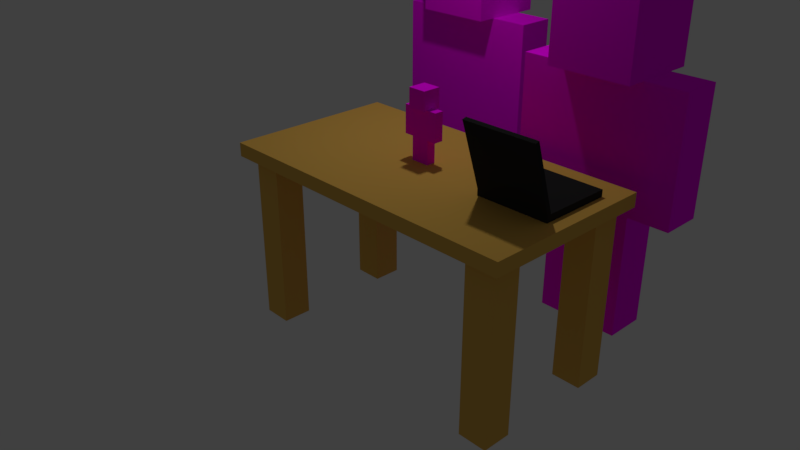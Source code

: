 # Source: firstscene.blend  (saved by Blender 2.79.0; exported with 4.5.12 LTS)
import bpy
from mathutils import Matrix  # noqa: F401  (used for matrix-valued properties, if any)

bpy.ops.wm.read_factory_settings(use_empty=True)
scene = bpy.context.scene
scene.name = 'Scene'

# ---- collections
col_collection_1 = bpy.data.collections.new('Collection 1'); scene.collection.children.link(col_collection_1)
col_collection_2 = bpy.data.collections.new('Collection 2'); scene.collection.children.link(col_collection_2)

# ---- images (referenced by path relative to the original .blend; pixels are not part of the script)
import os
ASSET_DIR = os.environ.get("B2B_ASSET_DIR", "")  # directory of the original .blend (textures are referenced by path, not embedded)
HERE = os.path.dirname(os.path.abspath(__file__))  # packed textures are extracted next to this script under _unpacked/

def load_image(name, relpath, width, height, colorspace="sRGB"):
    """Load a texture the original file referenced (path relative to the .blend, or extracted next to this script)."""
    p = next((c for c in (os.path.join(HERE, relpath), os.path.join(ASSET_DIR, relpath)) if relpath and os.path.exists(c)), "")
    if p:
        img = bpy.data.images.load(p, check_existing=True)
        img.name = name
    else:  # same state as the original file: an image datablock whose file is absent (Cycles renders it pink)
        img = bpy.data.images.new(name, width, height)
        img.source = "FILE"
        img.filepath = "//" + (relpath or name)
    img.colorspace_settings.name = colorspace
    return img
img_skin_robot_png = load_image('skin_robot.png', 'skin_robot.png', 1024, 1024, 'sRGB')
img_skin_man_png = load_image('skin_man.png', 'skin_man.png', 1024, 1024, 'sRGB')
img_skin_man_jpg = load_image('skin_man.jpg', 'skin_man.jpg', 1024, 1024, 'sRGB')
img_skin_man_suprised_png = load_image('skin_man_suprised.png', 'skin_man_suprised.png', 1024, 1024, 'sRGB')

# ---- materials (node trees are filled in below, after node groups)
mat_robot = bpy.data.materials.new('robot')
mat_robot.alpha_threshold = 0.0
mat_robot.roughness = 0.5
mat_material_003 = bpy.data.materials.new('Material.003')
mat_material_003.alpha_threshold = 0.0
mat_material_003.roughness = 0.5
mat_redman = bpy.data.materials.new('redman')
mat_redman.alpha_threshold = 0.0
mat_redman.roughness = 0.5
mat_lambert1 = bpy.data.materials.new('lambert1')
mat_lambert1.alpha_threshold = 0.0
mat_lambert1.diffuse_color = (0.5, 0.5, 0.5, 1.0)
mat_lambert1.roughness = 0.5
mat_material_001 = bpy.data.materials.new('Material.001')
mat_material_001.alpha_threshold = 0.0
mat_material_001.diffuse_color = (0.8, 0.4707, 0.09465, 1.0)
mat_material_001.roughness = 0.5
mat_laptop = bpy.data.materials.new('laptop')
mat_laptop.alpha_threshold = 0.0
mat_laptop.roughness = 0.5

# ---- material node trees
mat_robot.use_nodes = True; mat_robot.node_tree.nodes.clear()
_N = mat_robot.node_tree.nodes; _L = mat_robot.node_tree.links
n0 = _N.new('ShaderNodeOutputMaterial'); n0.name = 'Material Output'; n0.location = (300, 300)
n1 = _N.new('ShaderNodeBsdfDiffuse'); n1.name = 'Diffuse BSDF'; n1.location = (10, 300)
n2 = _N.new('ShaderNodeTexImage'); n2.name = 'Image Texture'; n2.location = (-180, 300)
n2.width = 140
n2.image = img_skin_robot_png
_L.new(n1.outputs[0], n0.inputs[0])
_L.new(n2.outputs[0], n1.inputs[0])
n0.is_active_output = True
mat_material_003.use_nodes = True; mat_material_003.node_tree.nodes.clear()
_N = mat_material_003.node_tree.nodes; _L = mat_material_003.node_tree.links
n0 = _N.new('ShaderNodeOutputMaterial'); n0.name = 'Material Output'; n0.location = (300, 300)
n1 = _N.new('ShaderNodeBsdfDiffuse'); n1.name = 'Diffuse BSDF'; n1.location = (10, 300)
n2 = _N.new('ShaderNodeTexImage'); n2.name = 'Image Texture'; n2.location = (-180, 300)
n2.width = 140
n2.image = img_skin_man_png
_L.new(n1.outputs[0], n0.inputs[0])
_L.new(n2.outputs[0], n1.inputs[0])
n0.is_active_output = True
mat_redman.use_nodes = True; mat_redman.node_tree.nodes.clear()
_N = mat_redman.node_tree.nodes; _L = mat_redman.node_tree.links
n0 = _N.new('ShaderNodeOutputMaterial'); n0.name = 'Material Output'; n0.location = (300, 300)
n1 = _N.new('ShaderNodeBsdfDiffuse'); n1.name = 'Diffuse BSDF'; n1.location = (10, 300)
n2 = _N.new('ShaderNodeTexImage'); n2.name = 'Image Texture'; n2.location = (-180, 300)
n2.width = 140
n2.image = img_skin_man_jpg
_L.new(n1.outputs[0], n0.inputs[0])
_L.new(n2.outputs[0], n1.inputs[0])
n0.is_active_output = True
mat_lambert1.use_nodes = True; mat_lambert1.node_tree.nodes.clear()
_N = mat_lambert1.node_tree.nodes; _L = mat_lambert1.node_tree.links
n0 = _N.new('ShaderNodeOutputMaterial'); n0.name = 'Material Output'; n0.location = (300, 300)
n1 = _N.new('ShaderNodeBsdfDiffuse'); n1.name = 'Diffuse BSDF'; n1.location = (10, 300)
n2 = _N.new('ShaderNodeTexImage'); n2.name = 'Image Texture'; n2.location = (-180, 300)
n2.width = 140
n2.image = img_skin_man_suprised_png
_L.new(n1.outputs[0], n0.inputs[0])
_L.new(n2.outputs[0], n1.inputs[0])
n0.is_active_output = True
mat_laptop.use_nodes = True; mat_laptop.node_tree.nodes.clear()
_N = mat_laptop.node_tree.nodes; _L = mat_laptop.node_tree.links
n0 = _N.new('ShaderNodeOutputMaterial'); n0.name = 'Material Output'; n0.location = (300, 300)
n1 = _N.new('ShaderNodeBsdfDiffuse'); n1.name = 'Diffuse BSDF'; n1.location = (10, 300)
n1.inputs[0].default_value = (0.02539, 0.02539, 0.02539, 1.0)
_L.new(n1.outputs[0], n0.inputs[0])
n0.is_active_output = True

# ---- world
world_world = bpy.data.worlds.new('World'); scene.world = world_world
world_world.use_nodes = True; world_world.node_tree.nodes.clear()
_N = world_world.node_tree.nodes; _L = world_world.node_tree.links
n0 = _N.new('ShaderNodeOutputWorld'); n0.name = 'World Output'; n0.location = (300, 300)
n1 = _N.new('ShaderNodeBackground'); n1.name = 'Background'; n1.location = (10, 300)
n1.inputs[0].default_value = (0.05088, 0.05088, 0.05088, 1.0)
_L.new(n1.outputs[0], n0.inputs[0])
n0.is_active_output = True
world_world.color = (0.05088, 0.05088, 0.05088)
world_world.use_sun_shadow = False
world_world.sun_shadow_jitter_overblur = 0.0
world_world.cycles.sampling_method = 'MANUAL'

# ---- cameras
cam_camera = bpy.data.cameras.new('Camera')
cam_camera.clip_end = 100.0
cam_camera.lens = 35.0
cam_camera.sensor_width = 32.0
cam_camera.sensor_height = 18.0
cam_camera.ortho_scale = 7.314
cam_camera.dof.focus_distance = 0.0

# ---- lights
light_lamp = bpy.data.lights.new('Lamp', 'POINT')
light_lamp.transmission_factor = 0.0
light_lamp.cutoff_distance = 30.0
light_lamp.energy = 100.0
light_lamp.shadow_buffer_clip_start = 1.001
light_lamp.shadow_soft_size = 0.1
light_lamp.shadow_maximum_resolution = 0.006
light_lamp.use_absolute_resolution = True

# ---- meshes
me_untitled_017 = bpy.data.meshes.new('Untitled.017')
me_untitled_017.from_pydata([(2.0, 9.0, 1.0), (4.0, 9.0, 1.0), (2.0, 12.0, 1.0), (4.0, 12.0, 1.0), (2.0, 12.0, -1.0), (4.0, 12.0, -1.0), (2.0, 9.0, -1.0), (4.0, 9.0, -1.0), (2.0, 6.0, 1.0), (4.0, 6.0, 1.0), (2.0, 6.0, -1.0), (4.0, 6.0, -1.0)], [], [(0, 1, 3, 2), (2, 3, 5, 4), (4, 5, 7, 6), (1, 7, 5, 3), (6, 0, 2, 4), (8, 9, 1, 0), (6, 7, 11, 10), (9, 11, 7, 1), (10, 8, 0, 6), (9, 8, 10, 11)])
me_untitled_017.polygons.foreach_set('use_smooth', [True] * 10)
_k = set([(0, 2), (0, 8), (1, 3), (1, 9), (2, 3), (2, 4), (3, 5), (4, 5), (4, 6), (5, 7), (6, 10), (7, 11), (8, 9), (8, 10), (9, 11), (10, 11)])
me_untitled_017.attributes.new('sharp_edge', 'BOOLEAN', 'EDGE').data.foreach_set('value', [ (min(e.vertices), max(e.vertices)) in _k for e in me_untitled_017.edges])
_uv = me_untitled_017.uv_layers.new(name='map1')
_uv.uv.foreach_set('vector', [0.8334, 0.8045, 0.9028, 0.8045, 0.9028, 0.9086, 0.8334, 0.9086, 0.8334, 0.9086, 0.9028, 0.9086, 0.9028, 0.978, 0.8334, 0.978, 0.764, 0.9086, 0.6946, 0.9086, 0.6946, 0.8045, 0.764, 0.8045, 0.9028, 0.8045, 0.9722, 0.8045, 0.9722, 0.9086, 0.9028, 0.9086, 0.764, 0.8045, 0.8334, 0.8045, 0.8334, 0.9086, 0.764, 0.9086, 0.8334, 0.7004, 0.9028, 0.7004, 0.9028, 0.8045, 0.8334, 0.8045, 0.764, 0.8045, 0.6946, 0.8045, 0.6946, 0.7004, 0.764, 0.7004, 0.9028, 0.7004, 0.9722, 0.7004, 0.9722, 0.8045, 0.9028, 0.8045, 0.764, 0.7004, 0.8334, 0.7004, 0.8334, 0.8045, 0.764, 0.8045, 0.9028, 0.7004, 0.8334, 0.7004, 0.8334, 0.631, 0.9028, 0.631])
me_untitled_017.materials.append(mat_robot)
me_untitled_017.use_remesh_preserve_volume = False
me_untitled_017.use_remesh_preserve_attributes = False
me_untitled_017.use_mirror_vertex_groups = False
me_untitled_017.update()
me_untitled_017.normals_split_custom_set([tuple(v) for v in zip(*[iter([0.0, 0.0, 1.0, 0.0, 0.0, 1.0, 0.0, 0.0, 1.0, 0.0, 0.0, 1.0, 0.0, 1.0, 0.0, 0.0, 1.0, 0.0, 0.0, 1.0, 0.0, 0.0, 1.0, 0.0, 0.0, 0.0, -1.0, 0.0, 0.0, -1.0, 0.0, 0.0, -1.0, 0.0, 0.0, -1.0, 1.0, 0.0, 0.0, 1.0, 0.0, 0.0, 1.0, 0.0, 0.0, 1.0, 0.0, 0.0, -1.0, 0.0, 0.0, -1.0, 0.0, 0.0, -1.0, 0.0, 0.0, -1.0, 0.0, 0.0, 0.0, 0.0, 1.0, 0.0, 0.0, 1.0, 0.0, 0.0, 1.0, 0.0, 0.0, 1.0, 0.0, 0.0, -1.0, 0.0, 0.0, -1.0, 0.0, 0.0, -1.0, 0.0, 0.0, -1.0, 1.0, 0.0, 0.0, 1.0, 0.0, 0.0, 1.0, 0.0, 0.0, 1.0, 0.0, 0.0, -1.0, 0.0, 0.0, -1.0, 0.0, 0.0, -1.0, 0.0, 0.0, -1.0, 0.0, 0.0, 0.0, -1.0, 0.0, 0.0, -1.0, 0.0, 0.0, -1.0, 0.0, 0.0, -1.0, 0.0])] * 3)])
me_untitled_016 = bpy.data.meshes.new('Untitled.016')
me_untitled_016.from_pydata([(-2.002, 6.0, 1.0), (1.998, 6.0, 1.0), (-2.002, 12.0, 1.0), (1.998, 12.0, 1.0), (-1.998, 12.0, -1.0), (2.002, 12.0, -1.0), (-1.998, 6.0, -1.0), (2.002, 6.0, -1.0)], [], [(0, 1, 3, 2), (2, 3, 5, 4), (4, 5, 7, 6), (6, 7, 1, 0), (1, 7, 5, 3), (6, 0, 2, 4)])
me_untitled_016.polygons.foreach_set('use_smooth', [True] * 6)
_k = set([(0, 1), (0, 2), (0, 6), (1, 3), (1, 7), (2, 3), (2, 4), (3, 5), (4, 5), (4, 6), (5, 7), (6, 7)])
me_untitled_016.attributes.new('sharp_edge', 'BOOLEAN', 'EDGE').data.foreach_set('value', [ (min(e.vertices), max(e.vertices)) in _k for e in me_untitled_016.edges])
_uv = me_untitled_016.uv_layers.new(name='map1')
_uv.uv.foreach_set('vector', [0.4658, 0.3912, 0.6076, 0.3912, 0.6076, 0.604, 0.4658, 0.604, 0.4658, 0.604, 0.6076, 0.604, 0.6078, 0.6749, 0.4659, 0.6749, 0.8204, 0.604, 0.6785, 0.604, 0.6785, 0.3912, 0.8204, 0.3912, 0.4659, 0.3203, 0.6078, 0.3203, 0.6076, 0.3912, 0.4658, 0.3912, 0.6076, 0.3912, 0.6785, 0.3912, 0.6785, 0.604, 0.6076, 0.604, 0.3949, 0.3912, 0.4658, 0.3912, 0.4658, 0.604, 0.3949, 0.604])
me_untitled_016.materials.append(mat_robot)
me_untitled_016.use_remesh_preserve_volume = False
me_untitled_016.use_remesh_preserve_attributes = False
me_untitled_016.use_mirror_vertex_groups = False
me_untitled_016.update()
me_untitled_016.normals_split_custom_set([tuple(v) for v in zip(*[iter([3.974e-08, 0.0, 1.0, 3.974e-08, 0.0, 1.0, 3.974e-08, 0.0, 1.0, 3.974e-08, 0.0, 1.0, 0.0, 1.0, 0.0, 0.0, 1.0, 0.0, 0.0, 1.0, 0.0, 0.0, 1.0, 0.0, -1.987e-08, 9.934e-09, -1.0, -1.987e-08, 9.934e-09, -1.0, -1.987e-08, 9.934e-09, -1.0, -1.987e-08, 9.934e-09, -1.0, 0.0, -1.0, 0.0, 0.0, -1.0, 0.0, 0.0, -1.0, 0.0, 0.0, -1.0, 0.0, 1.0, -3.974e-08, 0.00216, 1.0, -3.974e-08, 0.00216, 1.0, -3.974e-08, 0.00216, 1.0, -3.974e-08, 0.00216, -1.0, 0.0, -0.00216, -1.0, 0.0, -0.00216, -1.0, 0.0, -0.00216, -1.0, 0.0, -0.00216])] * 3)])
me_untitled_015 = bpy.data.meshes.new('Untitled.015')
me_untitled_015.from_pydata([(-4.0, 9.0, 1.0), (-2.0, 9.0, 1.0), (-4.0, 12.0, 1.0), (-2.0, 12.0, 1.0), (-4.0, 12.0, -1.0), (-2.0, 12.0, -1.0), (-4.0, 9.0, -1.0), (-2.0, 9.0, -1.0), (-4.0, 6.0, 1.0), (-2.0, 6.0, 1.0), (-4.0, 6.0, -1.0), (-2.0, 6.0, -1.0)], [], [(0, 1, 3, 2), (2, 3, 5, 4), (4, 5, 7, 6), (1, 7, 5, 3), (6, 0, 2, 4), (8, 9, 1, 0), (6, 7, 11, 10), (9, 11, 7, 1), (10, 8, 0, 6), (11, 9, 8, 10)])
me_untitled_015.polygons.foreach_set('use_smooth', [True] * 10)
_k = set([(0, 2), (0, 8), (1, 3), (1, 9), (2, 3), (2, 4), (3, 5), (4, 5), (4, 6), (5, 7), (6, 10), (7, 11), (8, 9), (8, 10), (9, 11), (10, 11)])
me_untitled_015.attributes.new('sharp_edge', 'BOOLEAN', 'EDGE').data.foreach_set('value', [ (min(e.vertices), max(e.vertices)) in _k for e in me_untitled_015.edges])
_uv = me_untitled_015.uv_layers.new(name='map1')
_uv.uv.foreach_set('vector', [0.1109, 0.4251, 0.1803, 0.4251, 0.1803, 0.5292, 0.1109, 0.5292, 0.1109, 0.5292, 0.1803, 0.5292, 0.1803, 0.5986, 0.1109, 0.5986, 0.3191, 0.5292, 0.2497, 0.5292, 0.2497, 0.4251, 0.3191, 0.4251, 0.1803, 0.4251, 0.2497, 0.4251, 0.2497, 0.5292, 0.1803, 0.5292, 0.04151, 0.4251, 0.1109, 0.4251, 0.1109, 0.5292, 0.04151, 0.5292, 0.1109, 0.321, 0.1803, 0.321, 0.1803, 0.4251, 0.1109, 0.4251, 0.3191, 0.4251, 0.2497, 0.4251, 0.2497, 0.321, 0.3191, 0.321, 0.1803, 0.321, 0.2497, 0.321, 0.2497, 0.4251, 0.1803, 0.4251, 0.04151, 0.321, 0.1109, 0.321, 0.1109, 0.4251, 0.04151, 0.4251, 0.1803, 0.2516, 0.1803, 0.321, 0.1109, 0.321, 0.1109, 0.2516])
me_untitled_015.materials.append(mat_robot)
me_untitled_015.use_remesh_preserve_volume = False
me_untitled_015.use_remesh_preserve_attributes = False
me_untitled_015.use_mirror_vertex_groups = False
me_untitled_015.update()
me_untitled_015.normals_split_custom_set([tuple(v) for v in zip(*[iter([0.0, 0.0, 1.0, 0.0, 0.0, 1.0, 0.0, 0.0, 1.0, 0.0, 0.0, 1.0, 0.0, 1.0, 0.0, 0.0, 1.0, 0.0, 0.0, 1.0, 0.0, 0.0, 1.0, 0.0, 0.0, 0.0, -1.0, 0.0, 0.0, -1.0, 0.0, 0.0, -1.0, 0.0, 0.0, -1.0, 1.0, 0.0, 0.0, 1.0, 0.0, 0.0, 1.0, 0.0, 0.0, 1.0, 0.0, 0.0, -1.0, 0.0, 0.0, -1.0, 0.0, 0.0, -1.0, 0.0, 0.0, -1.0, 0.0, 0.0, 0.0, 0.0, 1.0, 0.0, 0.0, 1.0, 0.0, 0.0, 1.0, 0.0, 0.0, 1.0, 0.0, 0.0, -1.0, 0.0, 0.0, -1.0, 0.0, 0.0, -1.0, 0.0, 0.0, -1.0, 1.0, 0.0, 0.0, 1.0, 0.0, 0.0, 1.0, 0.0, 0.0, 1.0, 0.0, 0.0, -1.0, 0.0, 0.0, -1.0, 0.0, 0.0, -1.0, 0.0, 0.0, -1.0, 0.0, 0.0, 0.0, -1.0, 0.0, 0.0, -1.0, 0.0, 0.0, -1.0, 0.0, 0.0, -1.0, 0.0])] * 3)])
me_untitled_014 = bpy.data.meshes.new('Untitled.014')
me_untitled_014.from_pydata([(-2.0, 3.0, 1.0), (-1.01e-15, 3.0, 1.0), (-2.0, 6.0, 1.0), (2.091e-16, 6.0, 1.0), (-2.0, 6.0, -1.0), (2.091e-16, 6.0, -1.0), (-2.0, 3.0, -1.0), (-1.01e-15, 3.0, -1.0), (-2.0, 0.0, 1.0), (-1.638e-15, 0.0, 1.0), (-2.0, -1.192e-07, -1.0), (-1.632e-15, -1.192e-07, -1.0)], [], [(0, 1, 3, 2), (2, 3, 5, 4), (4, 5, 7, 6), (1, 7, 5, 3), (6, 0, 2, 4), (8, 9, 1, 0), (10, 8, 0, 6), (6, 7, 11, 10), (9, 11, 7, 1), (9, 8, 10, 11)])
me_untitled_014.polygons.foreach_set('use_smooth', [True] * 10)
_k = set([(0, 2), (0, 8), (1, 3), (1, 9), (2, 3), (2, 4), (3, 5), (4, 5), (4, 6), (5, 7), (6, 10), (7, 11), (8, 9), (8, 10), (9, 11), (10, 11)])
me_untitled_014.attributes.new('sharp_edge', 'BOOLEAN', 'EDGE').data.foreach_set('value', [ (min(e.vertices), max(e.vertices)) in _k for e in me_untitled_014.edges])
_uv = me_untitled_014.uv_layers.new(name='map1')
_uv.uv.foreach_set('vector', [0.3481, 0.1848, 0.4175, 0.1848, 0.4175, 0.2889, 0.3481, 0.2889, 0.3481, 0.2889, 0.4175, 0.2889, 0.4175, 0.3583, 0.3481, 0.3583, 0.5563, 0.2889, 0.4869, 0.2889, 0.4869, 0.1848, 0.5563, 0.1848, 0.4175, 0.1848, 0.4869, 0.1848, 0.4869, 0.2889, 0.4175, 0.2889, 0.2788, 0.1848, 0.3481, 0.1848, 0.3481, 0.2889, 0.2788, 0.2889, 0.3481, 0.08068, 0.4175, 0.08068, 0.4175, 0.1848, 0.3481, 0.1848, 0.2788, 0.08068, 0.3481, 0.08068, 0.3481, 0.1848, 0.2788, 0.1848, 0.5563, 0.1848, 0.4869, 0.1848, 0.4869, 0.08068, 0.5563, 0.08068, 0.4175, 0.08068, 0.4869, 0.08068, 0.4869, 0.1848, 0.4175, 0.1848, 0.4175, 0.08068, 0.3481, 0.08068, 0.3481, 0.01129, 0.4175, 0.01129])
me_untitled_014.materials.append(mat_robot)
me_untitled_014.use_remesh_preserve_volume = False
me_untitled_014.use_remesh_preserve_attributes = False
me_untitled_014.use_mirror_vertex_groups = False
me_untitled_014.update()
me_untitled_014.normals_split_custom_set([tuple(v) for v in zip(*[iter([0.0, 0.0, 1.0, 0.0, 0.0, 1.0, 0.0, 0.0, 1.0, 0.0, 0.0, 1.0, 0.0, 1.0, 0.0, 0.0, 1.0, 0.0, 0.0, 1.0, 0.0, 0.0, 1.0, 0.0, 0.0, 0.0, -1.0, 0.0, 0.0, -1.0, 0.0, 0.0, -1.0, 0.0, 0.0, -1.0, 1.0, -3.073e-16, 7.369e-19, 1.0, -3.073e-16, 7.369e-19, 1.0, -4.062e-16, 0.0, 1.0, -4.062e-16, 0.0, -1.0, 0.0, 0.0, -1.0, 0.0, 0.0, -1.0, 0.0, 0.0, -1.0, 0.0, 0.0, 0.0, 0.0, 1.0, 0.0, 0.0, 1.0, 0.0, 0.0, 1.0, 0.0, 0.0, 1.0, -1.0, 0.0, 0.0, -1.0, 0.0, 0.0, -1.0, 0.0, 0.0, -1.0, 0.0, 0.0, 0.0, 0.0, -1.0, 0.0, 0.0, -1.0, 0.0, 0.0, -1.0, 0.0, 0.0, -1.0, 1.0, -2.083e-16, 1.474e-18, 1.0, -2.083e-16, 1.474e-18, 1.0, -3.073e-16, 7.369e-19, 1.0, -3.073e-16, 7.369e-19, 0.0, -1.0, 5.96e-08, 0.0, -1.0, 5.96e-08, 0.0, -1.0, 5.96e-08, 0.0, -1.0, 5.96e-08])] * 3)])
me_untitled_013 = bpy.data.meshes.new('Untitled.013')
me_untitled_013.from_pydata([(-2.0, 12.0, 2.0), (2.0, 12.0, 2.0), (-2.0, 16.0, 2.0), (2.0, 16.0, 2.0), (-2.0, 16.0, -2.0), (2.0, 16.0, -2.0), (-2.0, 12.0, -2.0), (2.0, 12.0, -2.0)], [], [(0, 1, 3, 2), (2, 3, 5, 4), (4, 5, 7, 6), (6, 7, 1, 0), (1, 7, 5, 3), (6, 0, 2, 4)])
me_untitled_013.polygons.foreach_set('use_smooth', [True] * 6)
_k = set([(0, 1), (0, 2), (0, 6), (1, 3), (1, 7), (2, 3), (2, 4), (3, 5), (4, 5), (4, 6), (5, 7), (6, 7)])
me_untitled_013.attributes.new('sharp_edge', 'BOOLEAN', 'EDGE').data.foreach_set('value', [ (min(e.vertices), max(e.vertices)) in _k for e in me_untitled_013.edges])
_uv = me_untitled_013.uv_layers.new(name='map1')
_uv.uv.foreach_set('vector', [0.2142, 0.7037, 0.3555, 0.7037, 0.3555, 0.845, 0.2142, 0.845, 0.2142, 0.845, 0.3555, 0.845, 0.3555, 0.9863, 0.2142, 0.9863, 0.6381, 0.845, 0.4968, 0.845, 0.4968, 0.7037, 0.6381, 0.7037, 0.2142, 0.5624, 0.3555, 0.5624, 0.3555, 0.7037, 0.2142, 0.7037, 0.3555, 0.7037, 0.4968, 0.7037, 0.4968, 0.845, 0.3555, 0.845, 0.07294, 0.7037, 0.2142, 0.7037, 0.2142, 0.845, 0.07294, 0.845])
me_untitled_013.materials.append(mat_robot)
me_untitled_013.use_remesh_preserve_volume = False
me_untitled_013.use_remesh_preserve_attributes = False
me_untitled_013.use_mirror_vertex_groups = False
me_untitled_013.update()
me_untitled_013.normals_split_custom_set([tuple(v) for v in zip(*[iter([0.0, 0.0, 1.0, 0.0, 0.0, 1.0, 0.0, 0.0, 1.0, 0.0, 0.0, 1.0, 0.0, 1.0, 0.0, 0.0, 1.0, 0.0, 0.0, 1.0, 0.0, 0.0, 1.0, 0.0, 0.0, 0.0, -1.0, 0.0, 0.0, -1.0, 0.0, 0.0, -1.0, 0.0, 0.0, -1.0, 0.0, -1.0, 0.0, 0.0, -1.0, 0.0, 0.0, -1.0, 0.0, 0.0, -1.0, 0.0, 1.0, 0.0, 0.0, 1.0, 0.0, 0.0, 1.0, 0.0, 0.0, 1.0, 0.0, 0.0, -1.0, 0.0, 0.0, -1.0, 0.0, 0.0, -1.0, 0.0, 0.0, -1.0, 0.0, 0.0])] * 3)])
me_untitled_012 = bpy.data.meshes.new('Untitled.012')
me_untitled_012.from_pydata([(0.01172, 3.0, 0.9734), (2.012, 3.0, 0.9734), (0.01172, 6.0, 0.9734), (2.012, 6.0, 0.9734), (0.01172, 6.0, -1.027), (2.012, 6.0, -1.027), (0.01172, 3.0, -1.027), (2.012, 3.0, -1.027), (0.01172, -0.000423, 0.9734), (2.012, -0.000423, 0.9734), (0.01172, -0.000423, -1.027), (2.012, -0.000423, -1.027)], [], [(0, 1, 3, 2), (2, 3, 5, 4), (4, 5, 7, 6), (1, 7, 5, 3), (6, 0, 2, 4), (8, 9, 1, 0), (6, 7, 11, 10), (9, 11, 7, 1), (10, 8, 0, 6), (9, 8, 10, 11)])
me_untitled_012.polygons.foreach_set('use_smooth', [True] * 10)
_k = set([(0, 2), (0, 8), (1, 3), (1, 9), (2, 3), (2, 4), (3, 5), (4, 5), (4, 6), (5, 7), (6, 10), (7, 11), (8, 9), (8, 10), (9, 11), (10, 11)])
me_untitled_012.attributes.new('sharp_edge', 'BOOLEAN', 'EDGE').data.foreach_set('value', [ (min(e.vertices), max(e.vertices)) in _k for e in me_untitled_012.edges])
_uv = me_untitled_012.uv_layers.new(name='map1')
_uv.uv.foreach_set('vector', [0.8393, 0.2038, 0.9087, 0.2038, 0.9087, 0.3079, 0.8393, 0.3079, 0.8393, 0.3079, 0.9087, 0.3079, 0.9087, 0.3773, 0.8393, 0.3773, 0.7699, 0.3079, 0.7005, 0.3079, 0.7005, 0.2038, 0.7699, 0.2038, 0.9087, 0.2038, 0.9781, 0.2038, 0.9781, 0.3079, 0.9087, 0.3079, 0.7699, 0.2038, 0.8393, 0.2038, 0.8393, 0.3079, 0.7699, 0.3079, 0.8393, 0.09972, 0.9087, 0.09972, 0.9087, 0.2038, 0.8393, 0.2038, 0.7699, 0.2038, 0.7005, 0.2038, 0.7005, 0.09972, 0.7699, 0.09972, 0.9087, 0.09972, 0.9781, 0.09972, 0.9781, 0.2038, 0.9087, 0.2038, 0.7699, 0.09972, 0.8393, 0.09972, 0.8393, 0.2038, 0.7699, 0.2038, 0.9087, 0.09972, 0.8393, 0.09972, 0.8393, 0.03032, 0.9087, 0.03032])
me_untitled_012.materials.append(mat_robot)
me_untitled_012.use_remesh_preserve_volume = False
me_untitled_012.use_remesh_preserve_attributes = False
me_untitled_012.use_mirror_vertex_groups = False
me_untitled_012.update()
me_untitled_012.normals_split_custom_set([tuple(v) for v in zip(*[iter([0.0, 0.0, 1.0, 0.0, 0.0, 1.0, 0.0, 0.0, 1.0, 0.0, 0.0, 1.0, 0.0, 1.0, 0.0, 0.0, 1.0, 0.0, 0.0, 1.0, 0.0, 0.0, 1.0, 0.0, 0.0, 0.0, -1.0, 0.0, 0.0, -1.0, 0.0, 0.0, -1.0, 0.0, 0.0, -1.0, 1.0, 0.0, 0.0, 1.0, 0.0, 0.0, 1.0, 0.0, 0.0, 1.0, 0.0, 0.0, -1.0, 0.0, 0.0, -1.0, 0.0, 0.0, -1.0, 0.0, 0.0, -1.0, 0.0, 0.0, 0.0, 0.0, 1.0, 0.0, 0.0, 1.0, 0.0, 0.0, 1.0, 0.0, 0.0, 1.0, 0.0, 0.0, -1.0, 0.0, 0.0, -1.0, 0.0, 0.0, -1.0, 0.0, 0.0, -1.0, 1.0, 0.0, 0.0, 1.0, 0.0, 0.0, 1.0, 0.0, 0.0, 1.0, 0.0, 0.0, -1.0, 0.0, 0.0, -1.0, 0.0, 0.0, -1.0, 0.0, 0.0, -1.0, 0.0, 0.0, 0.0, -1.0, 0.0, 0.0, -1.0, 0.0, 0.0, -1.0, 0.0, 0.0, -1.0, 0.0])] * 3)])
me_untitled_011 = bpy.data.meshes.new('Untitled.011')
me_untitled_011.from_pydata([(2.0, 9.0, 1.0), (4.0, 9.0, 1.0), (2.0, 12.0, 1.0), (4.0, 12.0, 1.0), (2.0, 12.0, -1.0), (4.0, 12.0, -1.0), (2.0, 9.0, -1.0), (4.0, 9.0, -1.0), (2.0, 6.0, 1.0), (4.0, 6.0, 1.0), (2.0, 6.0, -1.0), (4.0, 6.0, -1.0)], [], [(0, 1, 3, 2), (2, 3, 5, 4), (4, 5, 7, 6), (1, 7, 5, 3), (6, 0, 2, 4), (8, 9, 1, 0), (6, 7, 11, 10), (9, 11, 7, 1), (10, 8, 0, 6), (9, 8, 10, 11)])
me_untitled_011.polygons.foreach_set('use_smooth', [True] * 10)
_k = set([(0, 2), (0, 8), (1, 3), (1, 9), (2, 3), (2, 4), (3, 5), (4, 5), (4, 6), (5, 7), (6, 10), (7, 11), (8, 9), (8, 10), (9, 11), (10, 11)])
me_untitled_011.attributes.new('sharp_edge', 'BOOLEAN', 'EDGE').data.foreach_set('value', [ (min(e.vertices), max(e.vertices)) in _k for e in me_untitled_011.edges])
_uv = me_untitled_011.uv_layers.new(name='map1')
_uv.uv.foreach_set('vector', [0.8334, 0.8045, 0.9028, 0.8045, 0.9028, 0.9086, 0.8334, 0.9086, 0.8334, 0.9086, 0.9028, 0.9086, 0.9028, 0.978, 0.8334, 0.978, 0.764, 0.9086, 0.6946, 0.9086, 0.6946, 0.8045, 0.764, 0.8045, 0.9028, 0.8045, 0.9722, 0.8045, 0.9722, 0.9086, 0.9028, 0.9086, 0.764, 0.8045, 0.8334, 0.8045, 0.8334, 0.9086, 0.764, 0.9086, 0.8334, 0.7004, 0.9028, 0.7004, 0.9028, 0.8045, 0.8334, 0.8045, 0.764, 0.8045, 0.6946, 0.8045, 0.6946, 0.7004, 0.764, 0.7004, 0.9028, 0.7004, 0.9722, 0.7004, 0.9722, 0.8045, 0.9028, 0.8045, 0.764, 0.7004, 0.8334, 0.7004, 0.8334, 0.8045, 0.764, 0.8045, 0.9028, 0.7004, 0.8334, 0.7004, 0.8334, 0.631, 0.9028, 0.631])
me_untitled_011.materials.append(mat_material_003)
me_untitled_011.use_remesh_preserve_volume = False
me_untitled_011.use_remesh_preserve_attributes = False
me_untitled_011.use_mirror_vertex_groups = False
me_untitled_011.update()
me_untitled_011.normals_split_custom_set([tuple(v) for v in zip(*[iter([0.0, 0.0, 1.0, 0.0, 0.0, 1.0, 0.0, 0.0, 1.0, 0.0, 0.0, 1.0, 0.0, 1.0, 0.0, 0.0, 1.0, 0.0, 0.0, 1.0, 0.0, 0.0, 1.0, 0.0, 0.0, 0.0, -1.0, 0.0, 0.0, -1.0, 0.0, 0.0, -1.0, 0.0, 0.0, -1.0, 1.0, 0.0, 0.0, 1.0, 0.0, 0.0, 1.0, 0.0, 0.0, 1.0, 0.0, 0.0, -1.0, 0.0, 0.0, -1.0, 0.0, 0.0, -1.0, 0.0, 0.0, -1.0, 0.0, 0.0, 0.0, 0.0, 1.0, 0.0, 0.0, 1.0, 0.0, 0.0, 1.0, 0.0, 0.0, 1.0, 0.0, 0.0, -1.0, 0.0, 0.0, -1.0, 0.0, 0.0, -1.0, 0.0, 0.0, -1.0, 1.0, 0.0, 0.0, 1.0, 0.0, 0.0, 1.0, 0.0, 0.0, 1.0, 0.0, 0.0, -1.0, 0.0, 0.0, -1.0, 0.0, 0.0, -1.0, 0.0, 0.0, -1.0, 0.0, 0.0, 0.0, -1.0, 0.0, 0.0, -1.0, 0.0, 0.0, -1.0, 0.0, 0.0, -1.0, 0.0])] * 3)])
me_untitled_010 = bpy.data.meshes.new('Untitled.010')
me_untitled_010.from_pydata([(-2.002, 6.0, 1.0), (1.998, 6.0, 1.0), (-2.002, 12.0, 1.0), (1.998, 12.0, 1.0), (-1.998, 12.0, -1.0), (2.002, 12.0, -1.0), (-1.998, 6.0, -1.0), (2.002, 6.0, -1.0)], [], [(0, 1, 3, 2), (2, 3, 5, 4), (4, 5, 7, 6), (6, 7, 1, 0), (1, 7, 5, 3), (6, 0, 2, 4)])
me_untitled_010.polygons.foreach_set('use_smooth', [True] * 6)
_k = set([(0, 1), (0, 2), (0, 6), (1, 3), (1, 7), (2, 3), (2, 4), (3, 5), (4, 5), (4, 6), (5, 7), (6, 7)])
me_untitled_010.attributes.new('sharp_edge', 'BOOLEAN', 'EDGE').data.foreach_set('value', [ (min(e.vertices), max(e.vertices)) in _k for e in me_untitled_010.edges])
_uv = me_untitled_010.uv_layers.new(name='map1')
_uv.uv.foreach_set('vector', [0.4658, 0.3912, 0.6076, 0.3912, 0.6076, 0.604, 0.4658, 0.604, 0.4658, 0.604, 0.6076, 0.604, 0.6078, 0.6749, 0.4659, 0.6749, 0.8204, 0.604, 0.6785, 0.604, 0.6785, 0.3912, 0.8204, 0.3912, 0.4659, 0.3203, 0.6078, 0.3203, 0.6076, 0.3912, 0.4658, 0.3912, 0.6076, 0.3912, 0.6785, 0.3912, 0.6785, 0.604, 0.6076, 0.604, 0.3949, 0.3912, 0.4658, 0.3912, 0.4658, 0.604, 0.3949, 0.604])
me_untitled_010.materials.append(mat_redman)
me_untitled_010.use_remesh_preserve_volume = False
me_untitled_010.use_remesh_preserve_attributes = False
me_untitled_010.use_mirror_vertex_groups = False
me_untitled_010.update()
me_untitled_010.normals_split_custom_set([tuple(v) for v in zip(*[iter([3.974e-08, 0.0, 1.0, 3.974e-08, 0.0, 1.0, 3.974e-08, 0.0, 1.0, 3.974e-08, 0.0, 1.0, 0.0, 1.0, 0.0, 0.0, 1.0, 0.0, 0.0, 1.0, 0.0, 0.0, 1.0, 0.0, -1.987e-08, 9.934e-09, -1.0, -1.987e-08, 9.934e-09, -1.0, -1.987e-08, 9.934e-09, -1.0, -1.987e-08, 9.934e-09, -1.0, 0.0, -1.0, 0.0, 0.0, -1.0, 0.0, 0.0, -1.0, 0.0, 0.0, -1.0, 0.0, 1.0, -3.974e-08, 0.00216, 1.0, -3.974e-08, 0.00216, 1.0, -3.974e-08, 0.00216, 1.0, -3.974e-08, 0.00216, -1.0, 0.0, -0.00216, -1.0, 0.0, -0.00216, -1.0, 0.0, -0.00216, -1.0, 0.0, -0.00216])] * 3)])
me_untitled_009 = bpy.data.meshes.new('Untitled.009')
me_untitled_009.from_pydata([(-4.0, 9.0, 1.0), (-2.0, 9.0, 1.0), (-4.0, 12.0, 1.0), (-2.0, 12.0, 1.0), (-4.0, 12.0, -1.0), (-2.0, 12.0, -1.0), (-4.0, 9.0, -1.0), (-2.0, 9.0, -1.0), (-4.0, 6.0, 1.0), (-2.0, 6.0, 1.0), (-4.0, 6.0, -1.0), (-2.0, 6.0, -1.0)], [], [(0, 1, 3, 2), (2, 3, 5, 4), (4, 5, 7, 6), (1, 7, 5, 3), (6, 0, 2, 4), (8, 9, 1, 0), (6, 7, 11, 10), (9, 11, 7, 1), (10, 8, 0, 6), (11, 9, 8, 10)])
me_untitled_009.polygons.foreach_set('use_smooth', [True] * 10)
_k = set([(0, 2), (0, 8), (1, 3), (1, 9), (2, 3), (2, 4), (3, 5), (4, 5), (4, 6), (5, 7), (6, 10), (7, 11), (8, 9), (8, 10), (9, 11), (10, 11)])
me_untitled_009.attributes.new('sharp_edge', 'BOOLEAN', 'EDGE').data.foreach_set('value', [ (min(e.vertices), max(e.vertices)) in _k for e in me_untitled_009.edges])
_uv = me_untitled_009.uv_layers.new(name='map1')
_uv.uv.foreach_set('vector', [0.1109, 0.4251, 0.1803, 0.4251, 0.1803, 0.5292, 0.1109, 0.5292, 0.1109, 0.5292, 0.1803, 0.5292, 0.1803, 0.5986, 0.1109, 0.5986, 0.3191, 0.5292, 0.2497, 0.5292, 0.2497, 0.4251, 0.3191, 0.4251, 0.1803, 0.4251, 0.2497, 0.4251, 0.2497, 0.5292, 0.1803, 0.5292, 0.04151, 0.4251, 0.1109, 0.4251, 0.1109, 0.5292, 0.04151, 0.5292, 0.1109, 0.321, 0.1803, 0.321, 0.1803, 0.4251, 0.1109, 0.4251, 0.3191, 0.4251, 0.2497, 0.4251, 0.2497, 0.321, 0.3191, 0.321, 0.1803, 0.321, 0.2497, 0.321, 0.2497, 0.4251, 0.1803, 0.4251, 0.04151, 0.321, 0.1109, 0.321, 0.1109, 0.4251, 0.04151, 0.4251, 0.1803, 0.2516, 0.1803, 0.321, 0.1109, 0.321, 0.1109, 0.2516])
me_untitled_009.materials.append(mat_redman)
me_untitled_009.use_remesh_preserve_volume = False
me_untitled_009.use_remesh_preserve_attributes = False
me_untitled_009.use_mirror_vertex_groups = False
me_untitled_009.update()
me_untitled_009.normals_split_custom_set([tuple(v) for v in zip(*[iter([0.0, 0.0, 1.0, 0.0, 0.0, 1.0, 0.0, 0.0, 1.0, 0.0, 0.0, 1.0, 0.0, 1.0, 0.0, 0.0, 1.0, 0.0, 0.0, 1.0, 0.0, 0.0, 1.0, 0.0, 0.0, 0.0, -1.0, 0.0, 0.0, -1.0, 0.0, 0.0, -1.0, 0.0, 0.0, -1.0, 1.0, 0.0, 0.0, 1.0, 0.0, 0.0, 1.0, 0.0, 0.0, 1.0, 0.0, 0.0, -1.0, 0.0, 0.0, -1.0, 0.0, 0.0, -1.0, 0.0, 0.0, -1.0, 0.0, 0.0, 0.0, 0.0, 1.0, 0.0, 0.0, 1.0, 0.0, 0.0, 1.0, 0.0, 0.0, 1.0, 0.0, 0.0, -1.0, 0.0, 0.0, -1.0, 0.0, 0.0, -1.0, 0.0, 0.0, -1.0, 1.0, 0.0, 0.0, 1.0, 0.0, 0.0, 1.0, 0.0, 0.0, 1.0, 0.0, 0.0, -1.0, 0.0, 0.0, -1.0, 0.0, 0.0, -1.0, 0.0, 0.0, -1.0, 0.0, 0.0, 0.0, -1.0, 0.0, 0.0, -1.0, 0.0, 0.0, -1.0, 0.0, 0.0, -1.0, 0.0])] * 3)])
me_untitled_008 = bpy.data.meshes.new('Untitled.008')
me_untitled_008.from_pydata([(-2.0, 3.0, 1.0), (-1.01e-15, 3.0, 1.0), (-2.0, 6.0, 1.0), (2.091e-16, 6.0, 1.0), (-2.0, 6.0, -1.0), (2.091e-16, 6.0, -1.0), (-2.0, 3.0, -1.0), (-1.01e-15, 3.0, -1.0), (-2.0, 0.0, 1.0), (-1.638e-15, 0.0, 1.0), (-2.0, -1.192e-07, -1.0), (-1.632e-15, -1.192e-07, -1.0)], [], [(0, 1, 3, 2), (2, 3, 5, 4), (4, 5, 7, 6), (1, 7, 5, 3), (6, 0, 2, 4), (8, 9, 1, 0), (10, 8, 0, 6), (6, 7, 11, 10), (9, 11, 7, 1), (9, 8, 10, 11)])
me_untitled_008.polygons.foreach_set('use_smooth', [True] * 10)
_k = set([(0, 2), (0, 8), (1, 3), (1, 9), (2, 3), (2, 4), (3, 5), (4, 5), (4, 6), (5, 7), (6, 10), (7, 11), (8, 9), (8, 10), (9, 11), (10, 11)])
me_untitled_008.attributes.new('sharp_edge', 'BOOLEAN', 'EDGE').data.foreach_set('value', [ (min(e.vertices), max(e.vertices)) in _k for e in me_untitled_008.edges])
_uv = me_untitled_008.uv_layers.new(name='map1')
_uv.uv.foreach_set('vector', [0.3481, 0.1848, 0.4175, 0.1848, 0.4175, 0.2889, 0.3481, 0.2889, 0.3481, 0.2889, 0.4175, 0.2889, 0.4175, 0.3583, 0.3481, 0.3583, 0.5563, 0.2889, 0.4869, 0.2889, 0.4869, 0.1848, 0.5563, 0.1848, 0.4175, 0.1848, 0.4869, 0.1848, 0.4869, 0.2889, 0.4175, 0.2889, 0.2788, 0.1848, 0.3481, 0.1848, 0.3481, 0.2889, 0.2788, 0.2889, 0.3481, 0.08068, 0.4175, 0.08068, 0.4175, 0.1848, 0.3481, 0.1848, 0.2788, 0.08068, 0.3481, 0.08068, 0.3481, 0.1848, 0.2788, 0.1848, 0.5563, 0.1848, 0.4869, 0.1848, 0.4869, 0.08068, 0.5563, 0.08068, 0.4175, 0.08068, 0.4869, 0.08068, 0.4869, 0.1848, 0.4175, 0.1848, 0.4175, 0.08068, 0.3481, 0.08068, 0.3481, 0.01129, 0.4175, 0.01129])
me_untitled_008.materials.append(mat_redman)
me_untitled_008.use_remesh_preserve_volume = False
me_untitled_008.use_remesh_preserve_attributes = False
me_untitled_008.use_mirror_vertex_groups = False
me_untitled_008.update()
me_untitled_008.normals_split_custom_set([tuple(v) for v in zip(*[iter([0.0, 0.0, 1.0, 0.0, 0.0, 1.0, 0.0, 0.0, 1.0, 0.0, 0.0, 1.0, 0.0, 1.0, 0.0, 0.0, 1.0, 0.0, 0.0, 1.0, 0.0, 0.0, 1.0, 0.0, 0.0, 0.0, -1.0, 0.0, 0.0, -1.0, 0.0, 0.0, -1.0, 0.0, 0.0, -1.0, 1.0, -3.073e-16, 7.369e-19, 1.0, -3.073e-16, 7.369e-19, 1.0, -4.062e-16, 0.0, 1.0, -4.062e-16, 0.0, -1.0, 0.0, 0.0, -1.0, 0.0, 0.0, -1.0, 0.0, 0.0, -1.0, 0.0, 0.0, 0.0, 0.0, 1.0, 0.0, 0.0, 1.0, 0.0, 0.0, 1.0, 0.0, 0.0, 1.0, -1.0, 0.0, 0.0, -1.0, 0.0, 0.0, -1.0, 0.0, 0.0, -1.0, 0.0, 0.0, 0.0, 0.0, -1.0, 0.0, 0.0, -1.0, 0.0, 0.0, -1.0, 0.0, 0.0, -1.0, 1.0, -2.083e-16, 1.474e-18, 1.0, -2.083e-16, 1.474e-18, 1.0, -3.073e-16, 7.369e-19, 1.0, -3.073e-16, 7.369e-19, 0.0, -1.0, 5.96e-08, 0.0, -1.0, 5.96e-08, 0.0, -1.0, 5.96e-08, 0.0, -1.0, 5.96e-08])] * 3)])
me_untitled_007 = bpy.data.meshes.new('Untitled.007')
me_untitled_007.from_pydata([(-2.0, 12.0, 2.0), (2.0, 12.0, 2.0), (-2.0, 16.0, 2.0), (2.0, 16.0, 2.0), (-2.0, 16.0, -2.0), (2.0, 16.0, -2.0), (-2.0, 12.0, -2.0), (2.0, 12.0, -2.0)], [], [(0, 1, 3, 2), (2, 3, 5, 4), (4, 5, 7, 6), (6, 7, 1, 0), (1, 7, 5, 3), (6, 0, 2, 4)])
me_untitled_007.polygons.foreach_set('use_smooth', [True] * 6)
_k = set([(0, 1), (0, 2), (0, 6), (1, 3), (1, 7), (2, 3), (2, 4), (3, 5), (4, 5), (4, 6), (5, 7), (6, 7)])
me_untitled_007.attributes.new('sharp_edge', 'BOOLEAN', 'EDGE').data.foreach_set('value', [ (min(e.vertices), max(e.vertices)) in _k for e in me_untitled_007.edges])
_uv = me_untitled_007.uv_layers.new(name='map1')
_uv.uv.foreach_set('vector', [0.2142, 0.7037, 0.3555, 0.7037, 0.3555, 0.845, 0.2142, 0.845, 0.2142, 0.845, 0.3555, 0.845, 0.3555, 0.9863, 0.2142, 0.9863, 0.6381, 0.845, 0.4968, 0.845, 0.4968, 0.7037, 0.6381, 0.7037, 0.2142, 0.5624, 0.3555, 0.5624, 0.3555, 0.7037, 0.2142, 0.7037, 0.3555, 0.7037, 0.4968, 0.7037, 0.4968, 0.845, 0.3555, 0.845, 0.07294, 0.7037, 0.2142, 0.7037, 0.2142, 0.845, 0.07294, 0.845])
me_untitled_007.materials.append(mat_redman)
me_untitled_007.use_remesh_preserve_volume = False
me_untitled_007.use_remesh_preserve_attributes = False
me_untitled_007.use_mirror_vertex_groups = False
me_untitled_007.update()
me_untitled_007.normals_split_custom_set([tuple(v) for v in zip(*[iter([0.0, 0.0, 1.0, 0.0, 0.0, 1.0, 0.0, 0.0, 1.0, 0.0, 0.0, 1.0, 0.0, 1.0, 0.0, 0.0, 1.0, 0.0, 0.0, 1.0, 0.0, 0.0, 1.0, 0.0, 0.0, 0.0, -1.0, 0.0, 0.0, -1.0, 0.0, 0.0, -1.0, 0.0, 0.0, -1.0, 0.0, -1.0, 0.0, 0.0, -1.0, 0.0, 0.0, -1.0, 0.0, 0.0, -1.0, 0.0, 1.0, 0.0, 0.0, 1.0, 0.0, 0.0, 1.0, 0.0, 0.0, 1.0, 0.0, 0.0, -1.0, 0.0, 0.0, -1.0, 0.0, 0.0, -1.0, 0.0, 0.0, -1.0, 0.0, 0.0])] * 3)])
me_untitled_006 = bpy.data.meshes.new('Untitled.006')
me_untitled_006.from_pydata([(0.01172, 3.0, 0.9734), (2.012, 3.0, 0.9734), (0.01172, 6.0, 0.9734), (2.012, 6.0, 0.9734), (0.01172, 6.0, -1.027), (2.012, 6.0, -1.027), (0.01172, 3.0, -1.027), (2.012, 3.0, -1.027), (0.01172, -0.000423, 0.9734), (2.012, -0.000423, 0.9734), (0.01172, -0.000423, -1.027), (2.012, -0.000423, -1.027)], [], [(0, 1, 3, 2), (2, 3, 5, 4), (4, 5, 7, 6), (1, 7, 5, 3), (6, 0, 2, 4), (8, 9, 1, 0), (6, 7, 11, 10), (9, 11, 7, 1), (10, 8, 0, 6), (9, 8, 10, 11)])
me_untitled_006.polygons.foreach_set('use_smooth', [True] * 10)
_k = set([(0, 2), (0, 8), (1, 3), (1, 9), (2, 3), (2, 4), (3, 5), (4, 5), (4, 6), (5, 7), (6, 10), (7, 11), (8, 9), (8, 10), (9, 11), (10, 11)])
me_untitled_006.attributes.new('sharp_edge', 'BOOLEAN', 'EDGE').data.foreach_set('value', [ (min(e.vertices), max(e.vertices)) in _k for e in me_untitled_006.edges])
_uv = me_untitled_006.uv_layers.new(name='map1')
_uv.uv.foreach_set('vector', [0.8393, 0.2038, 0.9087, 0.2038, 0.9087, 0.3079, 0.8393, 0.3079, 0.8393, 0.3079, 0.9087, 0.3079, 0.9087, 0.3773, 0.8393, 0.3773, 0.7699, 0.3079, 0.7005, 0.3079, 0.7005, 0.2038, 0.7699, 0.2038, 0.9087, 0.2038, 0.9781, 0.2038, 0.9781, 0.3079, 0.9087, 0.3079, 0.7699, 0.2038, 0.8393, 0.2038, 0.8393, 0.3079, 0.7699, 0.3079, 0.8393, 0.09972, 0.9087, 0.09972, 0.9087, 0.2038, 0.8393, 0.2038, 0.7699, 0.2038, 0.7005, 0.2038, 0.7005, 0.09972, 0.7699, 0.09972, 0.9087, 0.09972, 0.9781, 0.09972, 0.9781, 0.2038, 0.9087, 0.2038, 0.7699, 0.09972, 0.8393, 0.09972, 0.8393, 0.2038, 0.7699, 0.2038, 0.9087, 0.09972, 0.8393, 0.09972, 0.8393, 0.03032, 0.9087, 0.03032])
me_untitled_006.materials.append(mat_redman)
me_untitled_006.use_remesh_preserve_volume = False
me_untitled_006.use_remesh_preserve_attributes = False
me_untitled_006.use_mirror_vertex_groups = False
me_untitled_006.update()
me_untitled_006.normals_split_custom_set([tuple(v) for v in zip(*[iter([0.0, 0.0, 1.0, 0.0, 0.0, 1.0, 0.0, 0.0, 1.0, 0.0, 0.0, 1.0, 0.0, 1.0, 0.0, 0.0, 1.0, 0.0, 0.0, 1.0, 0.0, 0.0, 1.0, 0.0, 0.0, 0.0, -1.0, 0.0, 0.0, -1.0, 0.0, 0.0, -1.0, 0.0, 0.0, -1.0, 1.0, 0.0, 0.0, 1.0, 0.0, 0.0, 1.0, 0.0, 0.0, 1.0, 0.0, 0.0, -1.0, 0.0, 0.0, -1.0, 0.0, 0.0, -1.0, 0.0, 0.0, -1.0, 0.0, 0.0, 0.0, 0.0, 1.0, 0.0, 0.0, 1.0, 0.0, 0.0, 1.0, 0.0, 0.0, 1.0, 0.0, 0.0, -1.0, 0.0, 0.0, -1.0, 0.0, 0.0, -1.0, 0.0, 0.0, -1.0, 1.0, 0.0, 0.0, 1.0, 0.0, 0.0, 1.0, 0.0, 0.0, 1.0, 0.0, 0.0, -1.0, 0.0, 0.0, -1.0, 0.0, 0.0, -1.0, 0.0, 0.0, -1.0, 0.0, 0.0, 0.0, -1.0, 0.0, 0.0, -1.0, 0.0, 0.0, -1.0, 0.0, 0.0, -1.0, 0.0])] * 3)])
me_untitled_001 = bpy.data.meshes.new('Untitled.001')
me_untitled_001.from_pydata([(0.01172, 3.0, 0.9734), (2.012, 3.0, 0.9734), (0.01172, 6.0, 0.9734), (2.012, 6.0, 0.9734), (0.01172, 6.0, -1.027), (2.012, 6.0, -1.027), (0.01172, 3.0, -1.027), (2.012, 3.0, -1.027), (0.01172, -0.000423, 0.9734), (2.012, -0.000423, 0.9734), (0.01172, -0.000423, -1.027), (2.012, -0.000423, -1.027)], [], [(0, 1, 3, 2), (2, 3, 5, 4), (4, 5, 7, 6), (1, 7, 5, 3), (6, 0, 2, 4), (8, 9, 1, 0), (6, 7, 11, 10), (9, 11, 7, 1), (10, 8, 0, 6), (9, 8, 10, 11)])
me_untitled_001.polygons.foreach_set('use_smooth', [True] * 10)
_k = set([(0, 2), (0, 8), (1, 3), (1, 9), (2, 3), (2, 4), (3, 5), (4, 5), (4, 6), (5, 7), (6, 10), (7, 11), (8, 9), (8, 10), (9, 11), (10, 11)])
me_untitled_001.attributes.new('sharp_edge', 'BOOLEAN', 'EDGE').data.foreach_set('value', [ (min(e.vertices), max(e.vertices)) in _k for e in me_untitled_001.edges])
_uv = me_untitled_001.uv_layers.new(name='map1')
_uv.uv.foreach_set('vector', [0.8393, 0.2038, 0.9087, 0.2038, 0.9087, 0.3079, 0.8393, 0.3079, 0.8393, 0.3079, 0.9087, 0.3079, 0.9087, 0.3773, 0.8393, 0.3773, 0.7699, 0.3079, 0.7005, 0.3079, 0.7005, 0.2038, 0.7699, 0.2038, 0.9087, 0.2038, 0.9781, 0.2038, 0.9781, 0.3079, 0.9087, 0.3079, 0.7699, 0.2038, 0.8393, 0.2038, 0.8393, 0.3079, 0.7699, 0.3079, 0.8393, 0.09972, 0.9087, 0.09972, 0.9087, 0.2038, 0.8393, 0.2038, 0.7699, 0.2038, 0.7005, 0.2038, 0.7005, 0.09972, 0.7699, 0.09972, 0.9087, 0.09972, 0.9781, 0.09972, 0.9781, 0.2038, 0.9087, 0.2038, 0.7699, 0.09972, 0.8393, 0.09972, 0.8393, 0.2038, 0.7699, 0.2038, 0.9087, 0.09972, 0.8393, 0.09972, 0.8393, 0.03032, 0.9087, 0.03032])
me_untitled_001.materials.append(mat_lambert1)
me_untitled_001.use_remesh_preserve_volume = False
me_untitled_001.use_remesh_preserve_attributes = False
me_untitled_001.use_mirror_vertex_groups = False
me_untitled_001.update()
me_untitled_001.normals_split_custom_set([tuple(v) for v in zip(*[iter([0.0, 0.0, 1.0, 0.0, 0.0, 1.0, 0.0, 0.0, 1.0, 0.0, 0.0, 1.0, 0.0, 1.0, 0.0, 0.0, 1.0, 0.0, 0.0, 1.0, 0.0, 0.0, 1.0, 0.0, 0.0, 0.0, -1.0, 0.0, 0.0, -1.0, 0.0, 0.0, -1.0, 0.0, 0.0, -1.0, 1.0, 0.0, 0.0, 1.0, 0.0, 0.0, 1.0, 0.0, 0.0, 1.0, 0.0, 0.0, -1.0, 0.0, 0.0, -1.0, 0.0, 0.0, -1.0, 0.0, 0.0, -1.0, 0.0, 0.0, 0.0, 0.0, 1.0, 0.0, 0.0, 1.0, 0.0, 0.0, 1.0, 0.0, 0.0, 1.0, 0.0, 0.0, -1.0, 0.0, 0.0, -1.0, 0.0, 0.0, -1.0, 0.0, 0.0, -1.0, 1.0, 0.0, 0.0, 1.0, 0.0, 0.0, 1.0, 0.0, 0.0, 1.0, 0.0, 0.0, -1.0, 0.0, 0.0, -1.0, 0.0, 0.0, -1.0, 0.0, 0.0, -1.0, 0.0, 0.0, 0.0, -1.0, 0.0, 0.0, -1.0, 0.0, 0.0, -1.0, 0.0, 0.0, -1.0, 0.0])] * 3)])
me_untitled = bpy.data.meshes.new('Untitled')
me_untitled.from_pydata([(-2.0, 12.0, 2.0), (2.0, 12.0, 2.0), (-2.0, 16.0, 2.0), (2.0, 16.0, 2.0), (-2.0, 16.0, -2.0), (2.0, 16.0, -2.0), (-2.0, 12.0, -2.0), (2.0, 12.0, -2.0)], [], [(0, 1, 3, 2), (2, 3, 5, 4), (4, 5, 7, 6), (6, 7, 1, 0), (1, 7, 5, 3), (6, 0, 2, 4)])
me_untitled.polygons.foreach_set('use_smooth', [True] * 6)
_k = set([(0, 1), (0, 2), (0, 6), (1, 3), (1, 7), (2, 3), (2, 4), (3, 5), (4, 5), (4, 6), (5, 7), (6, 7)])
me_untitled.attributes.new('sharp_edge', 'BOOLEAN', 'EDGE').data.foreach_set('value', [ (min(e.vertices), max(e.vertices)) in _k for e in me_untitled.edges])
_uv = me_untitled.uv_layers.new(name='map1')
_uv.uv.foreach_set('vector', [0.2142, 0.7037, 0.3555, 0.7037, 0.3555, 0.845, 0.2142, 0.845, 0.2142, 0.845, 0.3555, 0.845, 0.3555, 0.9863, 0.2142, 0.9863, 0.6381, 0.845, 0.4968, 0.845, 0.4968, 0.7037, 0.6381, 0.7037, 0.2142, 0.5624, 0.3555, 0.5624, 0.3555, 0.7037, 0.2142, 0.7037, 0.3555, 0.7037, 0.4968, 0.7037, 0.4968, 0.845, 0.3555, 0.845, 0.07294, 0.7037, 0.2142, 0.7037, 0.2142, 0.845, 0.07294, 0.845])
me_untitled.materials.append(mat_lambert1)
me_untitled.use_remesh_preserve_volume = False
me_untitled.use_remesh_preserve_attributes = False
me_untitled.use_mirror_vertex_groups = False
me_untitled.update()
me_untitled.normals_split_custom_set([tuple(v) for v in zip(*[iter([0.0, 0.0, 1.0, 0.0, 0.0, 1.0, 0.0, 0.0, 1.0, 0.0, 0.0, 1.0, 0.0, 1.0, 0.0, 0.0, 1.0, 0.0, 0.0, 1.0, 0.0, 0.0, 1.0, 0.0, 0.0, 0.0, -1.0, 0.0, 0.0, -1.0, 0.0, 0.0, -1.0, 0.0, 0.0, -1.0, 0.0, -1.0, 0.0, 0.0, -1.0, 0.0, 0.0, -1.0, 0.0, 0.0, -1.0, 0.0, 1.0, 0.0, 0.0, 1.0, 0.0, 0.0, 1.0, 0.0, 0.0, 1.0, 0.0, 0.0, -1.0, 0.0, 0.0, -1.0, 0.0, 0.0, -1.0, 0.0, 0.0, -1.0, 0.0, 0.0])] * 3)])
me_untitled_004 = bpy.data.meshes.new('Untitled.004')
me_untitled_004.from_pydata([(-2.0, 3.0, 1.0), (-1.01e-15, 3.0, 1.0), (-2.0, 6.0, 1.0), (2.091e-16, 6.0, 1.0), (-2.0, 6.0, -1.0), (2.091e-16, 6.0, -1.0), (-2.0, 3.0, -1.0), (-1.01e-15, 3.0, -1.0), (-2.0, 0.0, 1.0), (-1.638e-15, 0.0, 1.0), (-2.0, -1.192e-07, -1.0), (-1.632e-15, -1.192e-07, -1.0)], [], [(0, 1, 3, 2), (2, 3, 5, 4), (4, 5, 7, 6), (1, 7, 5, 3), (6, 0, 2, 4), (8, 9, 1, 0), (10, 8, 0, 6), (6, 7, 11, 10), (9, 11, 7, 1), (9, 8, 10, 11)])
me_untitled_004.polygons.foreach_set('use_smooth', [True] * 10)
_k = set([(0, 2), (0, 8), (1, 3), (1, 9), (2, 3), (2, 4), (3, 5), (4, 5), (4, 6), (5, 7), (6, 10), (7, 11), (8, 9), (8, 10), (9, 11), (10, 11)])
me_untitled_004.attributes.new('sharp_edge', 'BOOLEAN', 'EDGE').data.foreach_set('value', [ (min(e.vertices), max(e.vertices)) in _k for e in me_untitled_004.edges])
_uv = me_untitled_004.uv_layers.new(name='map1')
_uv.uv.foreach_set('vector', [0.3481, 0.1848, 0.4175, 0.1848, 0.4175, 0.2889, 0.3481, 0.2889, 0.3481, 0.2889, 0.4175, 0.2889, 0.4175, 0.3583, 0.3481, 0.3583, 0.5563, 0.2889, 0.4869, 0.2889, 0.4869, 0.1848, 0.5563, 0.1848, 0.4175, 0.1848, 0.4869, 0.1848, 0.4869, 0.2889, 0.4175, 0.2889, 0.2788, 0.1848, 0.3481, 0.1848, 0.3481, 0.2889, 0.2788, 0.2889, 0.3481, 0.08068, 0.4175, 0.08068, 0.4175, 0.1848, 0.3481, 0.1848, 0.2788, 0.08068, 0.3481, 0.08068, 0.3481, 0.1848, 0.2788, 0.1848, 0.5563, 0.1848, 0.4869, 0.1848, 0.4869, 0.08068, 0.5563, 0.08068, 0.4175, 0.08068, 0.4869, 0.08068, 0.4869, 0.1848, 0.4175, 0.1848, 0.4175, 0.08068, 0.3481, 0.08068, 0.3481, 0.01129, 0.4175, 0.01129])
me_untitled_004.materials.append(mat_lambert1)
me_untitled_004.use_remesh_preserve_volume = False
me_untitled_004.use_remesh_preserve_attributes = False
me_untitled_004.use_mirror_vertex_groups = False
me_untitled_004.update()
me_untitled_004.normals_split_custom_set([tuple(v) for v in zip(*[iter([0.0, 0.0, 1.0, 0.0, 0.0, 1.0, 0.0, 0.0, 1.0, 0.0, 0.0, 1.0, 0.0, 1.0, 0.0, 0.0, 1.0, 0.0, 0.0, 1.0, 0.0, 0.0, 1.0, 0.0, 0.0, 0.0, -1.0, 0.0, 0.0, -1.0, 0.0, 0.0, -1.0, 0.0, 0.0, -1.0, 1.0, -3.073e-16, 7.369e-19, 1.0, -3.073e-16, 7.369e-19, 1.0, -4.062e-16, 0.0, 1.0, -4.062e-16, 0.0, -1.0, 0.0, 0.0, -1.0, 0.0, 0.0, -1.0, 0.0, 0.0, -1.0, 0.0, 0.0, 0.0, 0.0, 1.0, 0.0, 0.0, 1.0, 0.0, 0.0, 1.0, 0.0, 0.0, 1.0, -1.0, 0.0, 0.0, -1.0, 0.0, 0.0, -1.0, 0.0, 0.0, -1.0, 0.0, 0.0, 0.0, 0.0, -1.0, 0.0, 0.0, -1.0, 0.0, 0.0, -1.0, 0.0, 0.0, -1.0, 1.0, -2.083e-16, 1.474e-18, 1.0, -2.083e-16, 1.474e-18, 1.0, -3.073e-16, 7.369e-19, 1.0, -3.073e-16, 7.369e-19, 0.0, -1.0, 5.96e-08, 0.0, -1.0, 5.96e-08, 0.0, -1.0, 5.96e-08, 0.0, -1.0, 5.96e-08])] * 3)])
me_untitled_003 = bpy.data.meshes.new('Untitled.003')
me_untitled_003.from_pydata([(-4.0, 9.0, 1.0), (-2.0, 9.0, 1.0), (-4.0, 12.0, 1.0), (-2.0, 12.0, 1.0), (-4.0, 12.0, -1.0), (-2.0, 12.0, -1.0), (-4.0, 9.0, -1.0), (-2.0, 9.0, -1.0), (-4.0, 6.0, 1.0), (-2.0, 6.0, 1.0), (-4.0, 6.0, -1.0), (-2.0, 6.0, -1.0)], [], [(0, 1, 3, 2), (2, 3, 5, 4), (4, 5, 7, 6), (1, 7, 5, 3), (6, 0, 2, 4), (8, 9, 1, 0), (6, 7, 11, 10), (9, 11, 7, 1), (10, 8, 0, 6), (11, 9, 8, 10)])
me_untitled_003.polygons.foreach_set('use_smooth', [True] * 10)
_k = set([(0, 2), (0, 8), (1, 3), (1, 9), (2, 3), (2, 4), (3, 5), (4, 5), (4, 6), (5, 7), (6, 10), (7, 11), (8, 9), (8, 10), (9, 11), (10, 11)])
me_untitled_003.attributes.new('sharp_edge', 'BOOLEAN', 'EDGE').data.foreach_set('value', [ (min(e.vertices), max(e.vertices)) in _k for e in me_untitled_003.edges])
_uv = me_untitled_003.uv_layers.new(name='map1')
_uv.uv.foreach_set('vector', [0.1109, 0.4251, 0.1803, 0.4251, 0.1803, 0.5292, 0.1109, 0.5292, 0.1109, 0.5292, 0.1803, 0.5292, 0.1803, 0.5986, 0.1109, 0.5986, 0.3191, 0.5292, 0.2497, 0.5292, 0.2497, 0.4251, 0.3191, 0.4251, 0.1803, 0.4251, 0.2497, 0.4251, 0.2497, 0.5292, 0.1803, 0.5292, 0.04151, 0.4251, 0.1109, 0.4251, 0.1109, 0.5292, 0.04151, 0.5292, 0.1109, 0.321, 0.1803, 0.321, 0.1803, 0.4251, 0.1109, 0.4251, 0.3191, 0.4251, 0.2497, 0.4251, 0.2497, 0.321, 0.3191, 0.321, 0.1803, 0.321, 0.2497, 0.321, 0.2497, 0.4251, 0.1803, 0.4251, 0.04151, 0.321, 0.1109, 0.321, 0.1109, 0.4251, 0.04151, 0.4251, 0.1803, 0.2516, 0.1803, 0.321, 0.1109, 0.321, 0.1109, 0.2516])
me_untitled_003.materials.append(mat_lambert1)
me_untitled_003.use_remesh_preserve_volume = False
me_untitled_003.use_remesh_preserve_attributes = False
me_untitled_003.use_mirror_vertex_groups = False
me_untitled_003.update()
me_untitled_003.normals_split_custom_set([tuple(v) for v in zip(*[iter([0.0, 0.0, 1.0, 0.0, 0.0, 1.0, 0.0, 0.0, 1.0, 0.0, 0.0, 1.0, 0.0, 1.0, 0.0, 0.0, 1.0, 0.0, 0.0, 1.0, 0.0, 0.0, 1.0, 0.0, 0.0, 0.0, -1.0, 0.0, 0.0, -1.0, 0.0, 0.0, -1.0, 0.0, 0.0, -1.0, 1.0, 0.0, 0.0, 1.0, 0.0, 0.0, 1.0, 0.0, 0.0, 1.0, 0.0, 0.0, -1.0, 0.0, 0.0, -1.0, 0.0, 0.0, -1.0, 0.0, 0.0, -1.0, 0.0, 0.0, 0.0, 0.0, 1.0, 0.0, 0.0, 1.0, 0.0, 0.0, 1.0, 0.0, 0.0, 1.0, 0.0, 0.0, -1.0, 0.0, 0.0, -1.0, 0.0, 0.0, -1.0, 0.0, 0.0, -1.0, 1.0, 0.0, 0.0, 1.0, 0.0, 0.0, 1.0, 0.0, 0.0, 1.0, 0.0, 0.0, -1.0, 0.0, 0.0, -1.0, 0.0, 0.0, -1.0, 0.0, 0.0, -1.0, 0.0, 0.0, 0.0, -1.0, 0.0, 0.0, -1.0, 0.0, 0.0, -1.0, 0.0, 0.0, -1.0, 0.0])] * 3)])
me_untitled_002 = bpy.data.meshes.new('Untitled.002')
me_untitled_002.from_pydata([(-2.002, 6.0, 1.0), (1.998, 6.0, 1.0), (-2.002, 12.0, 1.0), (1.998, 12.0, 1.0), (-1.998, 12.0, -1.0), (2.002, 12.0, -1.0), (-1.998, 6.0, -1.0), (2.002, 6.0, -1.0)], [], [(0, 1, 3, 2), (2, 3, 5, 4), (4, 5, 7, 6), (6, 7, 1, 0), (1, 7, 5, 3), (6, 0, 2, 4)])
me_untitled_002.polygons.foreach_set('use_smooth', [True] * 6)
_k = set([(0, 1), (0, 2), (0, 6), (1, 3), (1, 7), (2, 3), (2, 4), (3, 5), (4, 5), (4, 6), (5, 7), (6, 7)])
me_untitled_002.attributes.new('sharp_edge', 'BOOLEAN', 'EDGE').data.foreach_set('value', [ (min(e.vertices), max(e.vertices)) in _k for e in me_untitled_002.edges])
_uv = me_untitled_002.uv_layers.new(name='map1')
_uv.uv.foreach_set('vector', [0.4658, 0.3912, 0.6076, 0.3912, 0.6076, 0.604, 0.4658, 0.604, 0.4658, 0.604, 0.6076, 0.604, 0.6078, 0.6749, 0.4659, 0.6749, 0.8204, 0.604, 0.6785, 0.604, 0.6785, 0.3912, 0.8204, 0.3912, 0.4659, 0.3203, 0.6078, 0.3203, 0.6076, 0.3912, 0.4658, 0.3912, 0.6076, 0.3912, 0.6785, 0.3912, 0.6785, 0.604, 0.6076, 0.604, 0.3949, 0.3912, 0.4658, 0.3912, 0.4658, 0.604, 0.3949, 0.604])
me_untitled_002.materials.append(mat_lambert1)
me_untitled_002.use_remesh_preserve_volume = False
me_untitled_002.use_remesh_preserve_attributes = False
me_untitled_002.use_mirror_vertex_groups = False
me_untitled_002.update()
me_untitled_002.normals_split_custom_set([tuple(v) for v in zip(*[iter([3.974e-08, 0.0, 1.0, 3.974e-08, 0.0, 1.0, 3.974e-08, 0.0, 1.0, 3.974e-08, 0.0, 1.0, 0.0, 1.0, 0.0, 0.0, 1.0, 0.0, 0.0, 1.0, 0.0, 0.0, 1.0, 0.0, -1.987e-08, 9.934e-09, -1.0, -1.987e-08, 9.934e-09, -1.0, -1.987e-08, 9.934e-09, -1.0, -1.987e-08, 9.934e-09, -1.0, 0.0, -1.0, 0.0, 0.0, -1.0, 0.0, 0.0, -1.0, 0.0, 0.0, -1.0, 0.0, 1.0, -3.974e-08, 0.00216, 1.0, -3.974e-08, 0.00216, 1.0, -3.974e-08, 0.00216, 1.0, -3.974e-08, 0.00216, -1.0, 0.0, -0.00216, -1.0, 0.0, -0.00216, -1.0, 0.0, -0.00216, -1.0, 0.0, -0.00216])] * 3)])
me_untitled_005 = bpy.data.meshes.new('Untitled.005')
me_untitled_005.from_pydata([(2.0, 9.0, 1.0), (4.0, 9.0, 1.0), (2.0, 12.0, 1.0), (4.0, 12.0, 1.0), (2.0, 12.0, -1.0), (4.0, 12.0, -1.0), (2.0, 9.0, -1.0), (4.0, 9.0, -1.0), (2.0, 6.0, 1.0), (4.0, 6.0, 1.0), (2.0, 6.0, -1.0), (4.0, 6.0, -1.0)], [], [(0, 1, 3, 2), (2, 3, 5, 4), (4, 5, 7, 6), (1, 7, 5, 3), (6, 0, 2, 4), (8, 9, 1, 0), (6, 7, 11, 10), (9, 11, 7, 1), (10, 8, 0, 6), (9, 8, 10, 11)])
me_untitled_005.polygons.foreach_set('use_smooth', [True] * 10)
_k = set([(0, 2), (0, 8), (1, 3), (1, 9), (2, 3), (2, 4), (3, 5), (4, 5), (4, 6), (5, 7), (6, 10), (7, 11), (8, 9), (8, 10), (9, 11), (10, 11)])
me_untitled_005.attributes.new('sharp_edge', 'BOOLEAN', 'EDGE').data.foreach_set('value', [ (min(e.vertices), max(e.vertices)) in _k for e in me_untitled_005.edges])
_uv = me_untitled_005.uv_layers.new(name='map1')
_uv.uv.foreach_set('vector', [0.8334, 0.8045, 0.9028, 0.8045, 0.9028, 0.9086, 0.8334, 0.9086, 0.8334, 0.9086, 0.9028, 0.9086, 0.9028, 0.978, 0.8334, 0.978, 0.764, 0.9086, 0.6946, 0.9086, 0.6946, 0.8045, 0.764, 0.8045, 0.9028, 0.8045, 0.9722, 0.8045, 0.9722, 0.9086, 0.9028, 0.9086, 0.764, 0.8045, 0.8334, 0.8045, 0.8334, 0.9086, 0.764, 0.9086, 0.8334, 0.7004, 0.9028, 0.7004, 0.9028, 0.8045, 0.8334, 0.8045, 0.764, 0.8045, 0.6946, 0.8045, 0.6946, 0.7004, 0.764, 0.7004, 0.9028, 0.7004, 0.9722, 0.7004, 0.9722, 0.8045, 0.9028, 0.8045, 0.764, 0.7004, 0.8334, 0.7004, 0.8334, 0.8045, 0.764, 0.8045, 0.9028, 0.7004, 0.8334, 0.7004, 0.8334, 0.631, 0.9028, 0.631])
me_untitled_005.materials.append(mat_lambert1)
me_untitled_005.use_remesh_preserve_volume = False
me_untitled_005.use_remesh_preserve_attributes = False
me_untitled_005.use_mirror_vertex_groups = False
me_untitled_005.update()
me_untitled_005.normals_split_custom_set([tuple(v) for v in zip(*[iter([0.0, 0.0, 1.0, 0.0, 0.0, 1.0, 0.0, 0.0, 1.0, 0.0, 0.0, 1.0, 0.0, 1.0, 0.0, 0.0, 1.0, 0.0, 0.0, 1.0, 0.0, 0.0, 1.0, 0.0, 0.0, 0.0, -1.0, 0.0, 0.0, -1.0, 0.0, 0.0, -1.0, 0.0, 0.0, -1.0, 1.0, 0.0, 0.0, 1.0, 0.0, 0.0, 1.0, 0.0, 0.0, 1.0, 0.0, 0.0, -1.0, 0.0, 0.0, -1.0, 0.0, 0.0, -1.0, 0.0, 0.0, -1.0, 0.0, 0.0, 0.0, 0.0, 1.0, 0.0, 0.0, 1.0, 0.0, 0.0, 1.0, 0.0, 0.0, 1.0, 0.0, 0.0, -1.0, 0.0, 0.0, -1.0, 0.0, 0.0, -1.0, 0.0, 0.0, -1.0, 1.0, 0.0, 0.0, 1.0, 0.0, 0.0, 1.0, 0.0, 0.0, 1.0, 0.0, 0.0, -1.0, 0.0, 0.0, -1.0, 0.0, 0.0, -1.0, 0.0, 0.0, -1.0, 0.0, 0.0, 0.0, -1.0, 0.0, 0.0, -1.0, 0.0, 0.0, -1.0, 0.0, 0.0, -1.0, 0.0])] * 3)])
me_cube_004 = bpy.data.meshes.new('Cube.004')
me_cube_004.from_pydata([(8.974, -5.051, -0.9346), (8.974, -5.051, 1.065), (8.974, -3.051, -0.9346), (8.974, -3.051, 1.065), (10.97, -5.051, -0.9346), (10.97, -5.051, 1.065), (10.97, -3.051, -0.9346), (10.97, -3.051, 1.065), (9.085, 3.432, -0.9346), (9.085, 3.432, 1.065), (9.085, 5.432, -0.9346), (9.085, 5.432, 1.065), (11.09, 3.432, -0.9346), (11.09, 3.432, 1.065), (11.09, 5.432, -0.9346), (11.09, 5.432, 1.065), (-9.407, -5.082, -0.9346), (-9.407, -5.082, 1.065), (-9.407, -3.082, -0.9346), (-9.407, -3.082, 1.065), (-7.407, -5.082, -0.9346), (-7.407, -5.082, 1.065), (-7.407, -3.082, -0.9346), (-7.407, -3.082, 1.065), (-9.407, 3.432, -0.9346), (-9.407, 3.432, 1.065), (-9.407, 5.432, -0.9346), (-9.407, 5.432, 1.065), (-7.407, 3.432, -0.9346), (-7.407, 3.432, 1.065), (-7.407, 5.432, -0.9346), (-7.407, 5.432, 1.065), (-10.25, -5.783, 1.045), (-10.25, -5.783, 1.204), (-10.25, 6.164, 1.045), (-10.25, 6.164, 1.204), (11.74, -5.783, 1.045), (11.74, -5.783, 1.204), (11.74, 6.164, 1.045), (11.74, 6.164, 1.204)], [], [(0, 1, 3, 2), (2, 3, 7, 6), (6, 7, 5, 4), (4, 5, 1, 0), (2, 6, 4, 0), (7, 3, 1, 5), (8, 9, 11, 10), (10, 11, 15, 14), (14, 15, 13, 12), (12, 13, 9, 8), (10, 14, 12, 8), (15, 11, 9, 13), (16, 17, 19, 18), (18, 19, 23, 22), (22, 23, 21, 20), (20, 21, 17, 16), (18, 22, 20, 16), (23, 19, 17, 21), (24, 25, 27, 26), (26, 27, 31, 30), (30, 31, 29, 28), (28, 29, 25, 24), (26, 30, 28, 24), (31, 27, 25, 29), (32, 33, 35, 34), (34, 35, 39, 38), (38, 39, 37, 36), (36, 37, 33, 32), (34, 38, 36, 32), (39, 35, 33, 37)])
me_cube_004.materials.append(mat_material_001)
me_cube_004.use_remesh_preserve_volume = False
me_cube_004.use_remesh_preserve_attributes = False
me_cube_004.use_mirror_vertex_groups = False
me_cube_004.update()
me_cube_001 = bpy.data.meshes.new('Cube.001')
me_cube_001.from_pydata([(-1.0, -1.0, -1.0), (-1.0, -1.0, 1.0), (-1.0, 1.0, -1.0), (-1.0, 1.0, 1.0), (1.0, -1.0, -1.0), (1.0, -1.0, 1.0), (1.0, 1.0, -1.0), (1.0, 1.0, 1.0), (-0.9966, -0.9749, -0.07936), (-0.9966, -1.589, 20.39), (-0.9966, -0.8657, 0.3073), (-0.9966, -1.48, 20.78), (1.003, -0.9749, -0.07936), (1.003, -1.589, 20.39), (1.003, -0.8657, 0.3073), (1.003, -1.48, 20.78)], [], [(0, 1, 3, 2), (2, 3, 7, 6), (6, 7, 5, 4), (4, 5, 1, 0), (2, 6, 4, 0), (7, 3, 1, 5), (8, 9, 11, 10), (10, 11, 15, 14), (14, 15, 13, 12), (12, 13, 9, 8), (10, 14, 12, 8), (15, 11, 9, 13)])
me_cube_001.materials.append(mat_laptop)
me_cube_001.use_remesh_preserve_volume = False
me_cube_001.use_remesh_preserve_attributes = False
me_cube_001.use_mirror_vertex_groups = False
me_cube_001.update()
arm_armature_002 = bpy.data.armatures.new('Armature.002')  # bones are not reproduced
arm_armature_001 = bpy.data.armatures.new('Armature.001')  # bones are not reproduced
arm_armature = bpy.data.armatures.new('Armature')  # bones are not reproduced

# ---- objects
ob_robot = bpy.data.objects.new('robot', arm_armature_002)
ob_armleft1_002 = bpy.data.objects.new('ArmLeft1.002', me_untitled_017)
ob_body1_002 = bpy.data.objects.new('Body1.002', me_untitled_016)
ob_armright1_002 = bpy.data.objects.new('ArmRight1.002', me_untitled_015)
ob_legright1_002 = bpy.data.objects.new('LegRight1.002', me_untitled_014)
ob_head1_002 = bpy.data.objects.new('Head1.002', me_untitled_013)
ob_legleft1_002 = bpy.data.objects.new('LegLeft1.002', me_untitled_012)
ob_child2 = bpy.data.objects.new('child2', arm_armature_001)
ob_armleft1_001 = bpy.data.objects.new('ArmLeft1.001', me_untitled_011)
ob_body1_001 = bpy.data.objects.new('Body1.001', me_untitled_010)
ob_armright1_001 = bpy.data.objects.new('ArmRight1.001', me_untitled_009)
ob_legright1_001 = bpy.data.objects.new('LegRight1.001', me_untitled_008)
ob_head1_001 = bpy.data.objects.new('Head1.001', me_untitled_007)
ob_legleft1_001 = bpy.data.objects.new('LegLeft1.001', me_untitled_006)
ob_child1 = bpy.data.objects.new('child1', arm_armature)
ob_legleft1 = bpy.data.objects.new('LegLeft1', me_untitled_001)
ob_head1 = bpy.data.objects.new('Head1', me_untitled)
ob_legright1 = bpy.data.objects.new('LegRight1', me_untitled_004)
ob_armright1 = bpy.data.objects.new('ArmRight1', me_untitled_003)
ob_body1 = bpy.data.objects.new('Body1', me_untitled_002)
ob_armleft1 = bpy.data.objects.new('ArmLeft1', me_untitled_005)
ob_lamp = bpy.data.objects.new('Lamp', light_lamp)
ob_camera = bpy.data.objects.new('Camera', cam_camera)
ob_table = bpy.data.objects.new('table', me_cube_004)
ob_laptop = bpy.data.objects.new('laptop', me_cube_001)

# ---- transforms, parenting, visibility, modifiers, constraints
ob_robot.location = (1.57, -0.605, 1.87)
ob_robot.rotation_euler = (1.571, -0.0, 0.0)
ob_robot.scale = (0.05262, 0.05262, 0.05262)
ob_robot.lineart.crease_threshold = 0.0
ob_armleft1_002.parent = ob_robot
ob_armleft1_002.location = (0.0, 0.0, 0.0)
ob_armleft1_002.color = (0.8, 0.8, 0.8, 1.0)
ob_armleft1_002.lineart.crease_threshold = 0.0
_vg = ob_armleft1_002.vertex_groups.new(name='ArmL1')
for _i, _w in zip([0, 1, 2, 3, 4, 5, 6, 7, 8, 9, 10, 11], [0.5444, 0.4919, 0.9654, 0.7562, 0.9654, 0.7562, 0.5444, 0.4919, 0.01626, 0.01626, 0.01626, 0.01626]): _vg.add([_i], _w, 'REPLACE')
_vg = ob_armleft1_002.vertex_groups.new(name='ArmL2')
for _i, _w in zip([0, 1, 2, 3, 4, 5, 6, 7, 8, 9, 10, 11], [0.2278, 0.2541, 0.01729, 0.1219, 0.01729, 0.1219, 0.2278, 0.2541, 0.4919, 0.4919, 0.4919, 0.4919]): _vg.add([_i], _w, 'REPLACE')
_m = ob_armleft1_002.modifiers.new('Armature', 'ARMATURE')
_m.object = ob_robot
ob_body1_002.parent = ob_robot
ob_body1_002.location = (0.0, 0.0, 0.0)
ob_body1_002.color = (0.8, 0.8, 0.8, 1.0)
ob_body1_002.lineart.crease_threshold = 0.0
_vg = ob_body1_002.vertex_groups.new(name='Rig1')
for _i, _w in zip([0, 1, 2, 3, 4, 5, 6, 7], [0.5805, 0.5808, 0.01965, 0.01956, 0.01956, 0.01965, 0.5808, 0.5805]): _vg.add([_i], _w, 'REPLACE')
_vg = ob_body1_002.vertex_groups.new(name='Spine1')
for _i, _w in zip([0, 1, 2, 3, 4, 5, 6, 7], [0.4033, 0.4031, 0.4902, 0.4902, 0.4902, 0.4902, 0.4031, 0.4033]): _vg.add([_i], _w, 'REPLACE')
_vg = ob_body1_002.vertex_groups.new(name='Spine2')
for _i, _w in zip([0, 1, 2, 3, 4, 5, 6, 7], [0.01617, 0.01609, 0.4902, 0.4902, 0.4902, 0.4902, 0.01609, 0.01617]): _vg.add([_i], _w, 'REPLACE')
_m = ob_body1_002.modifiers.new('Armature', 'ARMATURE')
_m.object = ob_robot
ob_armright1_002.parent = ob_robot
ob_armright1_002.location = (0.0, 0.0, 0.0)
ob_armright1_002.color = (0.8, 0.8, 0.8, 1.0)
ob_armright1_002.lineart.crease_threshold = 0.0
_vg = ob_armright1_002.vertex_groups.new(name='ArmR1')
for _i, _w in zip([0, 1, 2, 3, 4, 5, 6, 7, 8, 9, 10, 11], [0.4919, 0.5444, 0.7562, 0.9654, 0.7562, 0.9654, 0.4919, 0.5444, 0.01626, 0.01626, 0.01626, 0.01626]): _vg.add([_i], _w, 'REPLACE')
_vg = ob_armright1_002.vertex_groups.new(name='ArmR2')
for _i, _w in zip([0, 1, 2, 3, 4, 5, 6, 7, 8, 9, 10, 11], [0.2541, 0.2278, 0.1219, 0.01729, 0.1219, 0.01729, 0.2541, 0.2278, 0.4919, 0.4919, 0.4919, 0.4919]): _vg.add([_i], _w, 'REPLACE')
_m = ob_armright1_002.modifiers.new('Armature', 'ARMATURE')
_m.object = ob_robot
ob_legright1_002.parent = ob_robot
ob_legright1_002.location = (0.0, 0.0, 0.0)
ob_legright1_002.color = (0.8, 0.8, 0.8, 1.0)
ob_legright1_002.lineart.crease_threshold = 0.0
_vg = ob_legright1_002.vertex_groups.new(name='LegR1')
for _i, _w in zip([0, 1, 2, 3, 4, 5, 6, 7, 8, 9, 10, 11], [0.4919, 0.4919, 0.9654, 0.9654, 0.9654, 0.9654, 0.4919, 0.4919, 0.01626, 0.01626, 0.01626, 0.01626]): _vg.add([_i], _w, 'REPLACE')
_vg = ob_legright1_002.vertex_groups.new(name='LegR2')
for _i, _w in zip([0, 1, 2, 3, 4, 5, 6, 7, 8, 9, 10, 11], [0.2541, 0.2541, 0.01729, 0.01729, 0.01729, 0.01729, 0.2541, 0.2541, 0.4919, 0.4919, 0.4919, 0.4919]): _vg.add([_i], _w, 'REPLACE')
_m = ob_legright1_002.modifiers.new('Armature', 'ARMATURE')
_m.object = ob_robot
ob_head1_002.parent = ob_robot
ob_head1_002.location = (0.0, 0.0, 0.0)
ob_head1_002.color = (0.8, 0.8, 0.8, 1.0)
ob_head1_002.lineart.crease_threshold = 0.0
_vg = ob_head1_002.vertex_groups.new(name='Neck1')
_vg.add([0, 1, 2, 3, 4, 5, 6, 7], 1.0, 'REPLACE')
_m = ob_head1_002.modifiers.new('Armature', 'ARMATURE')
_m.object = ob_robot
ob_legleft1_002.parent = ob_robot
ob_legleft1_002.location = (0.0, 0.0, 0.0)
ob_legleft1_002.color = (0.8, 0.8, 0.8, 1.0)
ob_legleft1_002.lineart.crease_threshold = 0.0
_vg = ob_legleft1_002.vertex_groups.new(name='LegL1')
for _i, _w in zip([0, 1, 2, 3, 4, 5, 6, 7, 8, 9, 10, 11], [0.4923, 0.4914, 0.9666, 0.9642, 0.9666, 0.9642, 0.4923, 0.4914, 0.01742, 0.01517, 0.01742, 0.01517]): _vg.add([_i], _w, 'REPLACE')
_vg = ob_legleft1_002.vertex_groups.new(name='LegL2')
for _i, _w in zip([0, 1, 2, 3, 4, 5, 6, 7, 8, 9, 10, 11], [0.2539, 0.2543, 0.01672, 0.01788, 0.01672, 0.01788, 0.2539, 0.2543, 0.4913, 0.4924, 0.4913, 0.4924]): _vg.add([_i], _w, 'REPLACE')
_m = ob_legleft1_002.modifiers.new('Armature', 'ARMATURE')
_m.object = ob_robot
ob_child2.location = (2.814, 0.8126, 0.06994)
ob_child2.rotation_euler = (1.571, -0.0, 0.0)
ob_child2.scale = (0.2363, 0.2363, 0.2363)
ob_child2.lineart.crease_threshold = 0.0
ob_armleft1_001.parent = ob_child2
ob_armleft1_001.location = (0.0, 0.0, 0.0)
ob_armleft1_001.color = (0.8, 0.8, 0.8, 1.0)
ob_armleft1_001.lineart.crease_threshold = 0.0
_vg = ob_armleft1_001.vertex_groups.new(name='ArmL1')
for _i, _w in zip([0, 1, 2, 3, 4, 5, 6, 7, 8, 9, 10, 11], [0.5444, 0.4919, 0.9654, 0.7562, 0.9654, 0.7562, 0.5444, 0.4919, 0.01626, 0.01626, 0.01626, 0.01626]): _vg.add([_i], _w, 'REPLACE')
_vg = ob_armleft1_001.vertex_groups.new(name='ArmL2')
for _i, _w in zip([0, 1, 2, 3, 4, 5, 6, 7, 8, 9, 10, 11], [0.2278, 0.2541, 0.01729, 0.1219, 0.01729, 0.1219, 0.2278, 0.2541, 0.4919, 0.4919, 0.4919, 0.4919]): _vg.add([_i], _w, 'REPLACE')
_m = ob_armleft1_001.modifiers.new('Armature', 'ARMATURE')
_m.object = ob_child2
ob_body1_001.parent = ob_child2
ob_body1_001.location = (0.0, 0.0, 0.0)
ob_body1_001.color = (0.8, 0.8, 0.8, 1.0)
ob_body1_001.lineart.crease_threshold = 0.0
_vg = ob_body1_001.vertex_groups.new(name='Rig1')
for _i, _w in zip([0, 1, 2, 3, 4, 5, 6, 7], [0.5805, 0.5808, 0.01965, 0.01956, 0.01956, 0.01965, 0.5808, 0.5805]): _vg.add([_i], _w, 'REPLACE')
_vg = ob_body1_001.vertex_groups.new(name='Spine1')
for _i, _w in zip([0, 1, 2, 3, 4, 5, 6, 7], [0.4033, 0.4031, 0.4902, 0.4902, 0.4902, 0.4902, 0.4031, 0.4033]): _vg.add([_i], _w, 'REPLACE')
_vg = ob_body1_001.vertex_groups.new(name='Spine2')
for _i, _w in zip([0, 1, 2, 3, 4, 5, 6, 7], [0.01617, 0.01609, 0.4902, 0.4902, 0.4902, 0.4902, 0.01609, 0.01617]): _vg.add([_i], _w, 'REPLACE')
_m = ob_body1_001.modifiers.new('Armature', 'ARMATURE')
_m.object = ob_child2
ob_armright1_001.parent = ob_child2
ob_armright1_001.location = (0.0, 0.0, 0.0)
ob_armright1_001.color = (0.8, 0.8, 0.8, 1.0)
ob_armright1_001.lineart.crease_threshold = 0.0
_vg = ob_armright1_001.vertex_groups.new(name='ArmR1')
for _i, _w in zip([0, 1, 2, 3, 4, 5, 6, 7, 8, 9, 10, 11], [0.4919, 0.5444, 0.7562, 0.9654, 0.7562, 0.9654, 0.4919, 0.5444, 0.01626, 0.01626, 0.01626, 0.01626]): _vg.add([_i], _w, 'REPLACE')
_vg = ob_armright1_001.vertex_groups.new(name='ArmR2')
for _i, _w in zip([0, 1, 2, 3, 4, 5, 6, 7, 8, 9, 10, 11], [0.2541, 0.2278, 0.1219, 0.01729, 0.1219, 0.01729, 0.2541, 0.2278, 0.4919, 0.4919, 0.4919, 0.4919]): _vg.add([_i], _w, 'REPLACE')
_m = ob_armright1_001.modifiers.new('Armature', 'ARMATURE')
_m.object = ob_child2
ob_legright1_001.parent = ob_child2
ob_legright1_001.location = (0.0, 0.0, 0.0)
ob_legright1_001.color = (0.8, 0.8, 0.8, 1.0)
ob_legright1_001.lineart.crease_threshold = 0.0
_vg = ob_legright1_001.vertex_groups.new(name='LegR1')
for _i, _w in zip([0, 1, 2, 3, 4, 5, 6, 7, 8, 9, 10, 11], [0.4919, 0.4919, 0.9654, 0.9654, 0.9654, 0.9654, 0.4919, 0.4919, 0.01626, 0.01626, 0.01626, 0.01626]): _vg.add([_i], _w, 'REPLACE')
_vg = ob_legright1_001.vertex_groups.new(name='LegR2')
for _i, _w in zip([0, 1, 2, 3, 4, 5, 6, 7, 8, 9, 10, 11], [0.2541, 0.2541, 0.01729, 0.01729, 0.01729, 0.01729, 0.2541, 0.2541, 0.4919, 0.4919, 0.4919, 0.4919]): _vg.add([_i], _w, 'REPLACE')
_m = ob_legright1_001.modifiers.new('Armature', 'ARMATURE')
_m.object = ob_child2
ob_head1_001.parent = ob_child2
ob_head1_001.location = (0.0, 0.0, 0.0)
ob_head1_001.color = (0.8, 0.8, 0.8, 1.0)
ob_head1_001.lineart.crease_threshold = 0.0
_vg = ob_head1_001.vertex_groups.new(name='Neck1')
_vg.add([0, 1, 2, 3, 4, 5, 6, 7], 1.0, 'REPLACE')
_m = ob_head1_001.modifiers.new('Armature', 'ARMATURE')
_m.object = ob_child2
ob_legleft1_001.parent = ob_child2
ob_legleft1_001.location = (0.0, 0.0, 0.0)
ob_legleft1_001.color = (0.8, 0.8, 0.8, 1.0)
ob_legleft1_001.lineart.crease_threshold = 0.0
_vg = ob_legleft1_001.vertex_groups.new(name='LegL1')
for _i, _w in zip([0, 1, 2, 3, 4, 5, 6, 7, 8, 9, 10, 11], [0.4923, 0.4914, 0.9666, 0.9642, 0.9666, 0.9642, 0.4923, 0.4914, 0.01742, 0.01517, 0.01742, 0.01517]): _vg.add([_i], _w, 'REPLACE')
_vg = ob_legleft1_001.vertex_groups.new(name='LegL2')
for _i, _w in zip([0, 1, 2, 3, 4, 5, 6, 7, 8, 9, 10, 11], [0.2539, 0.2543, 0.01672, 0.01788, 0.01672, 0.01788, 0.2539, 0.2543, 0.4913, 0.4924, 0.4913, 0.4924]): _vg.add([_i], _w, 'REPLACE')
_m = ob_legleft1_001.modifiers.new('Armature', 'ARMATURE')
_m.object = ob_child2
ob_child1.location = (0.0, 1.909, 0.0)
ob_child1.rotation_euler = (1.571, -0.0, 0.0)
ob_child1.scale = (0.2363, 0.2363, 0.2363)
ob_child1.lineart.crease_threshold = 0.0
ob_legleft1.parent = ob_child1
ob_legleft1.location = (0.0, 0.0, 0.0)
ob_legleft1.color = (0.8, 0.8, 0.8, 1.0)
ob_legleft1.lineart.crease_threshold = 0.0
_vg = ob_legleft1.vertex_groups.new(name='LegL1')
for _i, _w in zip([0, 1, 2, 3, 4, 5, 6, 7, 8, 9, 10, 11], [0.4923, 0.4914, 0.9666, 0.9642, 0.9666, 0.9642, 0.4923, 0.4914, 0.01742, 0.01517, 0.01742, 0.01517]): _vg.add([_i], _w, 'REPLACE')
_vg = ob_legleft1.vertex_groups.new(name='LegL2')
for _i, _w in zip([0, 1, 2, 3, 4, 5, 6, 7, 8, 9, 10, 11], [0.2539, 0.2543, 0.01672, 0.01788, 0.01672, 0.01788, 0.2539, 0.2543, 0.4913, 0.4924, 0.4913, 0.4924]): _vg.add([_i], _w, 'REPLACE')
_m = ob_legleft1.modifiers.new('Armature', 'ARMATURE')
_m.object = ob_child1
ob_head1.parent = ob_child1
ob_head1.location = (0.0, 0.0, 0.0)
ob_head1.color = (0.8, 0.8, 0.8, 1.0)
ob_head1.lineart.crease_threshold = 0.0
_vg = ob_head1.vertex_groups.new(name='Neck1')
_vg.add([0, 1, 2, 3, 4, 5, 6, 7], 1.0, 'REPLACE')
_m = ob_head1.modifiers.new('Armature', 'ARMATURE')
_m.object = ob_child1
ob_legright1.parent = ob_child1
ob_legright1.location = (0.0, 0.0, 0.0)
ob_legright1.color = (0.8, 0.8, 0.8, 1.0)
ob_legright1.lineart.crease_threshold = 0.0
_vg = ob_legright1.vertex_groups.new(name='LegR1')
for _i, _w in zip([0, 1, 2, 3, 4, 5, 6, 7, 8, 9, 10, 11], [0.4919, 0.4919, 0.9654, 0.9654, 0.9654, 0.9654, 0.4919, 0.4919, 0.01626, 0.01626, 0.01626, 0.01626]): _vg.add([_i], _w, 'REPLACE')
_vg = ob_legright1.vertex_groups.new(name='LegR2')
for _i, _w in zip([0, 1, 2, 3, 4, 5, 6, 7, 8, 9, 10, 11], [0.2541, 0.2541, 0.01729, 0.01729, 0.01729, 0.01729, 0.2541, 0.2541, 0.4919, 0.4919, 0.4919, 0.4919]): _vg.add([_i], _w, 'REPLACE')
_m = ob_legright1.modifiers.new('Armature', 'ARMATURE')
_m.object = ob_child1
ob_armright1.parent = ob_child1
ob_armright1.location = (0.0, 0.0, 0.0)
ob_armright1.color = (0.8, 0.8, 0.8, 1.0)
ob_armright1.lineart.crease_threshold = 0.0
_vg = ob_armright1.vertex_groups.new(name='ArmR1')
for _i, _w in zip([0, 1, 2, 3, 4, 5, 6, 7, 8, 9, 10, 11], [0.4919, 0.5444, 0.7562, 0.9654, 0.7562, 0.9654, 0.4919, 0.5444, 0.01626, 0.01626, 0.01626, 0.01626]): _vg.add([_i], _w, 'REPLACE')
_vg = ob_armright1.vertex_groups.new(name='ArmR2')
for _i, _w in zip([0, 1, 2, 3, 4, 5, 6, 7, 8, 9, 10, 11], [0.2541, 0.2278, 0.1219, 0.01729, 0.1219, 0.01729, 0.2541, 0.2278, 0.4919, 0.4919, 0.4919, 0.4919]): _vg.add([_i], _w, 'REPLACE')
_m = ob_armright1.modifiers.new('Armature', 'ARMATURE')
_m.object = ob_child1
ob_body1.parent = ob_child1
ob_body1.location = (0.0, 0.0, 0.0)
ob_body1.color = (0.8, 0.8, 0.8, 1.0)
ob_body1.lineart.crease_threshold = 0.0
_vg = ob_body1.vertex_groups.new(name='Rig1')
for _i, _w in zip([0, 1, 2, 3, 4, 5, 6, 7], [0.5805, 0.5808, 0.01965, 0.01956, 0.01956, 0.01965, 0.5808, 0.5805]): _vg.add([_i], _w, 'REPLACE')
_vg = ob_body1.vertex_groups.new(name='Spine1')
for _i, _w in zip([0, 1, 2, 3, 4, 5, 6, 7], [0.4033, 0.4031, 0.4902, 0.4902, 0.4902, 0.4902, 0.4031, 0.4033]): _vg.add([_i], _w, 'REPLACE')
_vg = ob_body1.vertex_groups.new(name='Spine2')
for _i, _w in zip([0, 1, 2, 3, 4, 5, 6, 7], [0.01617, 0.01609, 0.4902, 0.4902, 0.4902, 0.4902, 0.01609, 0.01617]): _vg.add([_i], _w, 'REPLACE')
_m = ob_body1.modifiers.new('Armature', 'ARMATURE')
_m.object = ob_child1
ob_armleft1.parent = ob_child1
ob_armleft1.location = (0.0, 0.0, 0.0)
ob_armleft1.color = (0.8, 0.8, 0.8, 1.0)
ob_armleft1.lineart.crease_threshold = 0.0
_vg = ob_armleft1.vertex_groups.new(name='ArmL1')
for _i, _w in zip([0, 1, 2, 3, 4, 5, 6, 7, 8, 9, 10, 11], [0.5444, 0.4919, 0.9654, 0.7562, 0.9654, 0.7562, 0.5444, 0.4919, 0.01626, 0.01626, 0.01626, 0.01626]): _vg.add([_i], _w, 'REPLACE')
_vg = ob_armleft1.vertex_groups.new(name='ArmL2')
for _i, _w in zip([0, 1, 2, 3, 4, 5, 6, 7, 8, 9, 10, 11], [0.2278, 0.2541, 0.01729, 0.1219, 0.01729, 0.1219, 0.2278, 0.2541, 0.4919, 0.4919, 0.4919, 0.4919]): _vg.add([_i], _w, 'REPLACE')
_m = ob_armleft1.modifiers.new('Armature', 'ARMATURE')
_m.object = ob_child1
ob_lamp.location = (1.191, 0.01864, 5.904)
ob_lamp.rotation_euler = (0.6503, 0.05522, 1.866)
ob_lamp.lock_rotations_4d = False
ob_lamp.empty_display_type = 'ARROWS'
ob_lamp.color = (0.0, 0.0, 0.0, 0.0)
ob_lamp.lineart.crease_threshold = 0.0
ob_camera.location = (7.481, -6.508, 5.344)
ob_camera.rotation_euler = (1.109, 0.0, 0.8149)
ob_camera.lock_rotations_4d = False
ob_camera.empty_display_type = 'ARROWS'
ob_camera.color = (0.0, 0.0, 0.0, 0.0)
ob_camera.display_type = 'WIRE'
ob_camera.lineart.crease_threshold = 0.0
ob_table.location = (1.546, -0.71, 0.7325)
ob_table.scale = (0.1674, 0.1674, 0.9875)
ob_table.lineart.crease_threshold = 0.0
ob_laptop.location = (2.934, -0.4206, 1.961)
ob_laptop.scale = (0.4132, 0.4132, 0.03802)
ob_laptop.lineart.crease_threshold = 0.0

# ---- collection membership
col_collection_1.objects.link(ob_robot)
col_collection_1.objects.link(ob_armleft1_002)
col_collection_1.objects.link(ob_body1_002)
col_collection_1.objects.link(ob_armright1_002)
col_collection_1.objects.link(ob_legright1_002)
col_collection_1.objects.link(ob_head1_002)
col_collection_1.objects.link(ob_legleft1_002)
col_collection_1.objects.link(ob_child2)
col_collection_1.objects.link(ob_armleft1_001)
col_collection_1.objects.link(ob_body1_001)
col_collection_1.objects.link(ob_armright1_001)
col_collection_1.objects.link(ob_legright1_001)
col_collection_1.objects.link(ob_head1_001)
col_collection_1.objects.link(ob_legleft1_001)
col_collection_1.objects.link(ob_child1)
col_collection_1.objects.link(ob_legleft1)
col_collection_1.objects.link(ob_head1)
col_collection_1.objects.link(ob_legright1)
col_collection_1.objects.link(ob_armright1)
col_collection_1.objects.link(ob_body1)
col_collection_1.objects.link(ob_armleft1)
col_collection_1.objects.link(ob_lamp)
col_collection_1.objects.link(ob_camera)
col_collection_1.objects.link(ob_table)
col_collection_2.objects.link(ob_laptop)

# ---- scene / render settings (as saved in the file)
scene.camera = ob_camera
scene.frame_start = 1; scene.frame_end = 250; scene.frame_set(1)
scene.render.engine = 'CYCLES'
scene.render.resolution_percentage = 50
scene.render.dither_intensity = 0.0
scene.cycles.use_denoising = False
scene.cycles.samples = 128
scene.cycles.sampling_pattern = 'TABULATED_SOBOL'
scene.cycles.use_adaptive_sampling = False
scene.cycles.use_light_tree = False
scene.cycles.blur_glossy = 0.0
scene.cycles.sample_clamp_indirect = 0.0
scene.view_settings.view_transform = 'Standard'
bpy.context.view_layer.update()
